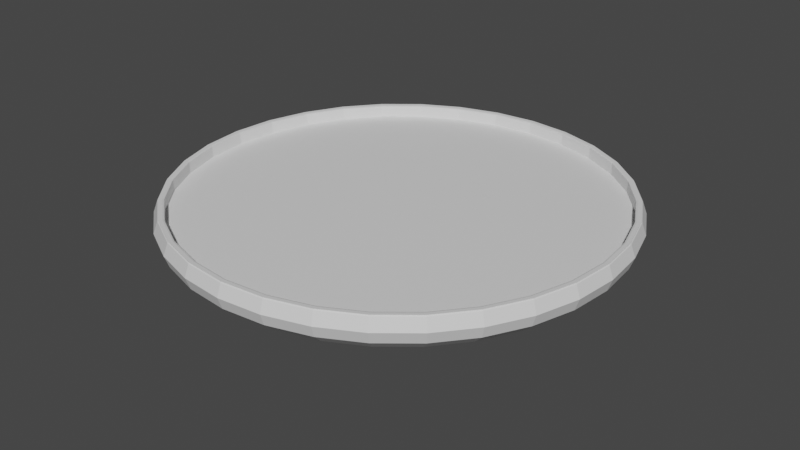 # Source: watch.blend  (saved by Blender 3.5.10; exported with 4.5.12 LTS)
import bpy
from mathutils import Matrix  # noqa: F401  (used for matrix-valued properties, if any)

bpy.ops.wm.read_factory_settings(use_empty=True)
scene = bpy.context.scene
scene.name = 'Scene'

# ---- collections
col_collection = bpy.data.collections.new('Collection'); scene.collection.children.link(col_collection)

# ---- materials (node trees are filled in below, after node groups)
mat_watchface = bpy.data.materials.new('WatchFace')
mat_watchface.use_transparent_shadow = False
mat_watchbody = bpy.data.materials.new('WatchBody')
mat_watchbody.use_transparent_shadow = False

# ---- material node trees
mat_watchface.use_nodes = True; mat_watchface.node_tree.nodes.clear()
_N = mat_watchface.node_tree.nodes; _L = mat_watchface.node_tree.links
n0 = _N.new('ShaderNodeBsdfPrincipled'); n0.name = 'Principled BSDF'; n0.location = (10, 300)
n0.distribution = 'GGX'
n0.subsurface_method = 'RANDOM_WALK_SKIN'
n0.inputs[3].default_value = 1.45
n0.inputs[27].default_value = (0.0, 0.0, 0.0, 1.0)
n0.inputs[28].default_value = 1.0
n1 = _N.new('ShaderNodeOutputMaterial'); n1.name = 'Material Output'; n1.location = (300, 300)
_L.new(n0.outputs[0], n1.inputs[0])
n1.is_active_output = True
mat_watchbody.use_nodes = True; mat_watchbody.node_tree.nodes.clear()
_N = mat_watchbody.node_tree.nodes; _L = mat_watchbody.node_tree.links
n0 = _N.new('ShaderNodeBsdfPrincipled'); n0.name = 'Principled BSDF'; n0.location = (10, 300)
n0.distribution = 'GGX'
n0.subsurface_method = 'RANDOM_WALK_SKIN'
n0.inputs[3].default_value = 1.45
n0.inputs[27].default_value = (0.0, 0.0, 0.0, 1.0)
n0.inputs[28].default_value = 1.0
n1 = _N.new('ShaderNodeOutputMaterial'); n1.name = 'Material Output'; n1.location = (300, 300)
_L.new(n0.outputs[0], n1.inputs[0])
n1.is_active_output = True

# ---- world
world_world = bpy.data.worlds.new('World'); scene.world = world_world
world_world.use_nodes = True; world_world.node_tree.nodes.clear()
_N = world_world.node_tree.nodes; _L = world_world.node_tree.links
n0 = _N.new('ShaderNodeOutputWorld'); n0.name = 'World Output'; n0.location = (300, 300)
n1 = _N.new('ShaderNodeBackground'); n1.name = 'Background'; n1.location = (10, 300)
n1.inputs[0].default_value = (0.05088, 0.05088, 0.05088, 1.0)
_L.new(n1.outputs[0], n0.inputs[0])
n0.is_active_output = True
world_world.color = (0.05088, 0.05088, 0.05088)
world_world.use_sun_shadow = False
world_world.sun_shadow_jitter_overblur = 0.0

# ---- meshes
me_sphere = bpy.data.meshes.new('Sphere')
me_sphere.from_pydata([(0.0, 0.9808, 0.1951), (0.0, 1.0, 0.0), (0.0, 0.9808, -0.1951), (0.0, 0.8315, -0.5556), (0.1913, 0.9619, 0.1951), (0.1951, 0.9808, 0.0), (0.1913, 0.9619, -0.1951), (0.1802, 0.9061, -0.3827), (0.1622, 0.8155, -0.5556), (0.1379, 0.6935, -0.7071), (0.1084, 0.5449, -0.8315), (0.07466, 0.3753, -0.9239), (0.03806, 0.1913, -0.9808), (0.3753, 0.9061, 0.1951), (0.3827, 0.9239, 0.0), (0.3753, 0.9061, -0.1951), (0.3536, 0.8536, -0.3827), (0.3182, 0.7682, -0.5556), (0.2706, 0.6533, -0.7071), (0.2126, 0.5133, -0.8315), (0.1464, 0.3536, -0.9239), (0.07466, 0.1802, -0.9808), (0.5449, 0.8155, 0.1951), (0.5556, 0.8315, 0.0), (0.5449, 0.8155, -0.1951), (0.5133, 0.7682, -0.3827), (0.4619, 0.6913, -0.5556), (0.3928, 0.5879, -0.7071), (0.3087, 0.4619, -0.8315), (0.2126, 0.3182, -0.9239), (0.1084, 0.1622, -0.9808), (0.6935, 0.6935, 0.1951), (0.7071, 0.7071, 0.0), (0.6935, 0.6935, -0.1951), (0.6533, 0.6533, -0.3827), (0.5879, 0.5879, -0.5556), (0.5, 0.5, -0.7071), (0.3928, 0.3928, -0.8315), (0.2706, 0.2706, -0.9239), (0.1379, 0.1379, -0.9808), (0.8155, 0.5449, 0.1951), (0.8315, 0.5556, 0.0), (0.8155, 0.5449, -0.1951), (0.7682, 0.5133, -0.3827), (0.6913, 0.4619, -0.5556), (0.5879, 0.3928, -0.7071), (0.4619, 0.3087, -0.8315), (0.3182, 0.2126, -0.9239), (0.1622, 0.1084, -0.9808), (0.9061, 0.3753, 0.1951), (0.9239, 0.3827, 0.0), (0.9061, 0.3753, -0.1951), (0.8536, 0.3536, -0.3827), (0.7682, 0.3182, -0.5556), (0.6533, 0.2706, -0.7071), (0.5133, 0.2126, -0.8315), (0.3536, 0.1464, -0.9239), (0.1802, 0.07466, -0.9808), (0.9619, 0.1913, 0.1951), (0.9808, 0.1951, 0.0), (0.9619, 0.1913, -0.1951), (0.9061, 0.1802, -0.3827), (0.8155, 0.1622, -0.5556), (0.6935, 0.1379, -0.7071), (0.5449, 0.1084, -0.8315), (0.3753, 0.07466, -0.9239), (0.1913, 0.03806, -0.9808), (0.9808, -8.941e-08, 0.1951), (1.0, -1.639e-07, 0.0), (0.9808, -8.941e-08, -0.1951), (0.9239, 4.47e-08, -0.3827), (0.8315, -8.941e-08, -0.5556), (0.7071, 1.49e-08, -0.7071), (0.5556, -5.215e-08, -0.8315), (0.3827, -2.235e-08, -0.9239), (0.1951, -1.118e-08, -0.9808), (0.9619, -0.1913, 0.1951), (0.9808, -0.1951, 0.0), (0.9619, -0.1913, -0.1951), (0.9061, -0.1802, -0.3827), (0.8155, -0.1622, -0.5556), (0.6935, -0.1379, -0.7071), (0.5449, -0.1084, -0.8315), (0.3753, -0.07466, -0.9239), (0.1913, -0.03806, -0.9808), (0.9061, -0.3753, 0.1951), (0.9239, -0.3827, 0.0), (0.9061, -0.3753, -0.1951), (0.8536, -0.3536, -0.3827), (0.7682, -0.3182, -0.5556), (0.6533, -0.2706, -0.7071), (0.5133, -0.2126, -0.8315), (0.3536, -0.1464, -0.9239), (0.1802, -0.07466, -0.9808), (0.8155, -0.5449, 0.1951), (0.8315, -0.5556, 0.0), (0.8155, -0.5449, -0.1951), (0.7682, -0.5133, -0.3827), (0.6913, -0.4619, -0.5556), (0.5879, -0.3928, -0.7071), (0.4619, -0.3087, -0.8315), (0.3182, -0.2126, -0.9239), (0.1622, -0.1084, -0.9808), (0.6935, -0.6935, 0.1951), (0.7071, -0.7071, 0.0), (0.6935, -0.6935, -0.1951), (0.6533, -0.6533, -0.3827), (0.5879, -0.5879, -0.5556), (0.5, -0.5, -0.7071), (0.3928, -0.3928, -0.8315), (0.2706, -0.2706, -0.9239), (0.1379, -0.1379, -0.9808), (0.5449, -0.8155, 0.1951), (0.5556, -0.8315, 0.0), (0.5449, -0.8155, -0.1951), (0.5133, -0.7682, -0.3827), (0.4619, -0.6913, -0.5556), (0.3928, -0.5879, -0.7071), (0.3087, -0.4619, -0.8315), (0.2126, -0.3182, -0.9239), (0.1084, -0.1622, -0.9808), (0.3753, -0.9061, 0.1951), (0.3827, -0.9239, 0.0), (0.3753, -0.9061, -0.1951), (0.3536, -0.8536, -0.3827), (0.3182, -0.7682, -0.5556), (0.2706, -0.6533, -0.7071), (0.2126, -0.5133, -0.8315), (0.1464, -0.3536, -0.9239), (0.07466, -0.1802, -0.9808), (0.1913, -0.9619, 0.1951), (0.1951, -0.9808, 0.0), (0.1913, -0.9619, -0.1951), (0.1802, -0.9061, -0.3827), (0.1622, -0.8155, -0.5556), (0.1379, -0.6935, -0.7071), (0.1084, -0.5449, -0.8315), (0.07466, -0.3753, -0.9239), (0.03806, -0.1913, -0.9808), (-1.341e-07, -0.9808, 0.1951), (-3.278e-07, -1.0, 0.0), (-1.341e-07, -0.9808, -0.1951), (2.98e-08, -0.9239, -0.3827), (-1.043e-07, -0.8315, -0.5556), (-1.49e-08, -0.7071, -0.7071), (-9.686e-08, -0.5556, -0.8315), (-5.215e-08, -0.3827, -0.9239), (-7.451e-09, -0.1951, -0.9808), (-0.1913, -0.9619, 0.1951), (-0.1951, -0.9808, 0.0), (-0.1913, -0.9619, -0.1951), (-0.1802, -0.9061, -0.3827), (-0.1622, -0.8155, -0.5556), (-0.1379, -0.6935, -0.7071), (-0.1084, -0.5449, -0.8315), (-0.07466, -0.3753, -0.9239), (-0.03806, -0.1913, -0.9808), (-0.3753, -0.9061, 0.1951), (-0.3827, -0.9239, 0.0), (-0.3753, -0.9061, -0.1951), (-0.3536, -0.8536, -0.3827), (-0.3182, -0.7682, -0.5556), (-0.2706, -0.6533, -0.7071), (-0.2126, -0.5133, -0.8315), (-0.1464, -0.3536, -0.9239), (-0.07466, -0.1802, -0.9808), (-0.5449, -0.8155, 0.1951), (-0.5556, -0.8315, 0.0), (-0.5449, -0.8155, -0.1951), (-0.5133, -0.7682, -0.3827), (-0.4619, -0.6913, -0.5556), (-0.3928, -0.5879, -0.7071), (-0.3087, -0.4619, -0.8315), (-0.2126, -0.3182, -0.9239), (-0.1084, -0.1622, -0.9808), (-0.6935, -0.6935, 0.1951), (-0.7071, -0.7071, 0.0), (-0.6935, -0.6935, -0.1951), (-0.6533, -0.6533, -0.3827), (-0.5879, -0.5879, -0.5556), (-0.5, -0.5, -0.7071), (-0.3928, -0.3928, -0.8315), (-0.2706, -0.2706, -0.9239), (-0.1379, -0.1379, -0.9808), (0.0, 0.0, -1.0), (-0.8155, -0.5449, 0.1951), (-0.8315, -0.5556, 0.0), (-0.8155, -0.5449, -0.1951), (-0.7682, -0.5133, -0.3827), (-0.6913, -0.4619, -0.5556), (-0.5879, -0.3928, -0.7071), (-0.4619, -0.3087, -0.8315), (-0.3182, -0.2126, -0.9239), (-0.1622, -0.1084, -0.9808), (-0.9061, -0.3753, 0.1951), (-0.9239, -0.3827, 0.0), (-0.9061, -0.3753, -0.1951), (-0.8536, -0.3536, -0.3827), (-0.7682, -0.3182, -0.5556), (-0.6533, -0.2706, -0.7071), (-0.5133, -0.2126, -0.8315), (-0.3536, -0.1464, -0.9239), (-0.1802, -0.07466, -0.9808), (-0.9619, -0.1913, 0.1951), (-0.9808, -0.1951, 0.0), (-0.9619, -0.1913, -0.1951), (-0.9061, -0.1802, -0.3827), (-0.8155, -0.1622, -0.5556), (-0.6935, -0.1379, -0.7071), (-0.5449, -0.1084, -0.8315), (-0.3753, -0.07466, -0.9239), (-0.1913, -0.03806, -0.9808), (-0.9808, 2.682e-07, 0.1951), (-1.0, 4.47e-07, 0.0), (-0.9808, 2.682e-07, -0.1951), (-0.9239, 1.49e-08, -0.3827), (-0.8315, 1.639e-07, -0.5556), (-0.7071, 2.98e-08, -0.7071), (-0.5556, 1.49e-07, -0.8315), (-0.3827, 5.215e-08, -0.9239), (-0.1951, 1.863e-08, -0.9808), (-0.9619, 0.1913, 0.1951), (-0.9808, 0.1951, 0.0), (-0.9619, 0.1913, -0.1951), (-0.9061, 0.1802, -0.3827), (-0.8155, 0.1622, -0.5556), (-0.6935, 0.1379, -0.7071), (-0.5449, 0.1084, -0.8315), (-0.3753, 0.07466, -0.9239), (-0.1913, 0.03806, -0.9808), (-0.9061, 0.3753, 0.1951), (-0.9239, 0.3827, 0.0), (-0.9061, 0.3753, -0.1951), (-0.8536, 0.3536, -0.3827), (-0.7682, 0.3182, -0.5556), (-0.6533, 0.2706, -0.7071), (-0.5133, 0.2126, -0.8315), (-0.3536, 0.1464, -0.9239), (-0.1802, 0.07466, -0.9808), (-0.8155, 0.5449, 0.1951), (-0.8315, 0.5556, 0.0), (-0.8155, 0.5449, -0.1951), (-0.7682, 0.5133, -0.3827), (-0.6913, 0.4619, -0.5556), (-0.5879, 0.3928, -0.7071), (-0.4619, 0.3087, -0.8315), (-0.3182, 0.2126, -0.9239), (-0.1622, 0.1084, -0.9808), (-0.6935, 0.6935, 0.1951), (-0.7071, 0.7071, 0.0), (-0.6935, 0.6935, -0.1951), (-0.6533, 0.6533, -0.3827), (-0.5879, 0.5879, -0.5556), (-0.5, 0.5, -0.7071), (-0.3928, 0.3928, -0.8315), (-0.2706, 0.2706, -0.9239), (-0.1379, 0.1379, -0.9808), (-0.5449, 0.8155, 0.1951), (-0.5556, 0.8315, 0.0), (-0.5449, 0.8155, -0.1951), (-0.5133, 0.7682, -0.3827), (-0.4619, 0.6913, -0.5556), (-0.3928, 0.5879, -0.7071), (-0.3087, 0.4619, -0.8315), (-0.2126, 0.3182, -0.9239), (-0.1084, 0.1622, -0.9808), (-0.3753, 0.9061, 0.1951), (-0.3827, 0.9239, 0.0), (-0.3753, 0.9061, -0.1951), (-0.3536, 0.8536, -0.3827), (-0.3182, 0.7682, -0.5556), (-0.2706, 0.6533, -0.7071), (-0.2126, 0.5133, -0.8315), (-0.1464, 0.3536, -0.9239), (-0.07466, 0.1802, -0.9808), (-0.1913, 0.9619, 0.1951), (-0.1951, 0.9808, 0.0), (-0.1913, 0.9619, -0.1951), (-0.1802, 0.9061, -0.3827), (-0.1622, 0.8155, -0.5556), (-0.1379, 0.6935, -0.7071), (-0.1084, 0.5449, -0.8315), (-0.07466, 0.3753, -0.9239), (-0.03806, 0.1913, -0.9808), (5.96e-08, 0.9239, -0.3827), (8.941e-08, 0.7071, -0.7071), (2.161e-07, 0.5556, -0.8315), (6.706e-08, 0.3827, -0.9239), (1.49e-08, 0.1951, -0.9808), (3.745e-09, 0.9772, 0.2069), (5.728e-08, 0.9538, 0.2029), (0.1861, 0.9354, 0.2029), (0.1906, 0.9584, 0.2069), (0.374, 0.9028, 0.2069), (0.365, 0.8812, 0.2029), (0.5299, 0.793, 0.2029), (0.5429, 0.8125, 0.2069), (0.691, 0.691, 0.2069), (0.6744, 0.6744, 0.2029), (0.793, 0.5299, 0.2029), (0.8125, 0.5429, 0.2069), (0.8812, 0.365, 0.2029), (0.9028, 0.374, 0.2069), (0.9354, 0.1861, 0.2029), (0.9584, 0.1906, 0.2069), (0.9772, -8.098e-08, 0.2069), (0.9538, -6.275e-08, 0.2029), (0.9354, -0.1861, 0.2029), (0.9584, -0.1906, 0.2069), (0.9028, -0.374, 0.2069), (0.8812, -0.365, 0.2029), (0.793, -0.5299, 0.2029), (0.8125, -0.5429, 0.2069), (0.691, -0.691, 0.2069), (0.6744, -0.6744, 0.2029), (0.5299, -0.793, 0.2029), (0.5429, -0.8125, 0.2069), (0.365, -0.8812, 0.2029), (0.374, -0.9028, 0.2069), (0.1861, -0.9354, 0.2029), (0.1906, -0.9584, 0.2069), (-1.238e-07, -0.9772, 0.2069), (-1.03e-07, -0.9538, 0.2029), (-0.1861, -0.9354, 0.2029), (-0.1906, -0.9584, 0.2069), (-0.374, -0.9028, 0.2069), (-0.365, -0.8812, 0.2029), (-0.5299, -0.793, 0.2029), (-0.5429, -0.8125, 0.2069), (-0.691, -0.691, 0.2069), (-0.6744, -0.6744, 0.2029), (-0.793, -0.5299, 0.2029), (-0.8125, -0.5429, 0.2069), (-0.8812, -0.365, 0.2029), (-0.9028, -0.374, 0.2069), (-0.9354, -0.1861, 0.2029), (-0.9584, -0.1906, 0.2069), (-0.9772, 2.523e-07, 0.2069), (-0.9538, 2.116e-07, 0.2029), (-0.9354, 0.1861, 0.2029), (-0.9584, 0.1906, 0.2069), (-0.8812, 0.365, 0.2029), (-0.9028, 0.374, 0.2069), (-0.793, 0.5299, 0.2029), (-0.8125, 0.5429, 0.2069), (-0.6744, 0.6744, 0.2029), (-0.691, 0.691, 0.2069), (-0.5299, 0.793, 0.2029), (-0.5429, 0.8125, 0.2069), (-0.365, 0.8812, 0.2029), (-0.374, 0.9028, 0.2069), (-0.1861, 0.9354, 0.2029), (-0.1906, 0.9584, 0.2069), (5.722e-08, 0.9538, 0.00849), (0.1861, 0.9354, 0.00849), (0.9538, -6.275e-08, 0.00849), (0.9354, -0.1861, 0.00849), (-1.031e-07, -0.9538, 0.00849), (-0.1861, -0.9354, 0.00849), (-0.9538, 2.116e-07, 0.00849), (-0.9354, 0.1861, 0.00849), (-0.1861, 0.9354, 0.00849), (0.9354, 0.1861, 0.00849), (0.1861, -0.9354, 0.00849), (-0.9354, -0.1861, 0.00849), (0.365, 0.8812, 0.00849), (0.5299, 0.793, 0.00849), (0.8812, -0.365, 0.00849), (0.793, -0.5299, 0.00849), (-0.365, -0.8812, 0.00849), (-0.5299, -0.793, 0.00849), (-0.8812, 0.365, 0.00849), (0.6744, 0.6744, 0.00849), (0.793, 0.5299, 0.00849), (0.6744, -0.6744, 0.00849), (0.5299, -0.793, 0.00849), (-0.6744, -0.6744, 0.00849), (-0.793, -0.5299, 0.00849), (-0.6744, 0.6744, 0.00849), (-0.5299, 0.793, 0.00849), (-0.793, 0.5299, 0.00849), (0.8812, 0.365, 0.00849), (0.365, -0.8812, 0.00849), (-0.8812, -0.365, 0.00849), (-0.365, 0.8812, 0.00849), (5.728e-08, 0.9538, 0.2029), (5.726e-08, 0.9538, 0.161), (0.1861, 0.9354, 0.161), (0.1861, 0.9354, 0.2029), (0.9538, -6.275e-08, 0.2029), (0.9538, -6.275e-08, 0.161), (0.9354, -0.1861, 0.161), (0.9354, -0.1861, 0.2029), (-1.03e-07, -0.9538, 0.2029), (-1.03e-07, -0.9538, 0.161), (-0.1861, -0.9354, 0.161), (-0.1861, -0.9354, 0.2029), (-0.9538, 2.116e-07, 0.2029), (-0.9538, 2.116e-07, 0.161), (-0.9354, 0.1861, 0.161), (-0.9354, 0.1861, 0.2029), (-0.1861, 0.9354, 0.2029), (-0.1861, 0.9354, 0.161), (0.9354, 0.1861, 0.2029), (0.9354, 0.1861, 0.161), (0.1861, -0.9354, 0.2029), (0.1861, -0.9354, 0.161), (-0.9354, -0.1861, 0.2029), (-0.9354, -0.1861, 0.161), (0.365, 0.8812, 0.2029), (0.365, 0.8812, 0.161), (0.5299, 0.793, 0.161), (0.5299, 0.793, 0.2029), (0.8812, -0.365, 0.2029), (0.8812, -0.365, 0.161), (0.793, -0.5299, 0.161), (0.793, -0.5299, 0.2029), (-0.365, -0.8812, 0.2029), (-0.365, -0.8812, 0.161), (-0.5299, -0.793, 0.161), (-0.5299, -0.793, 0.2029), (-0.8812, 0.365, 0.161), (-0.8812, 0.365, 0.2029), (0.6744, 0.6744, 0.2029), (0.6744, 0.6744, 0.161), (0.793, 0.5299, 0.161), (0.793, 0.5299, 0.2029), (0.6744, -0.6744, 0.2029), (0.6744, -0.6744, 0.161), (0.5299, -0.793, 0.161), (0.5299, -0.793, 0.2029), (-0.6744, -0.6744, 0.2029), (-0.6744, -0.6744, 0.161), (-0.793, -0.5299, 0.161), (-0.793, -0.5299, 0.2029), (-0.6744, 0.6744, 0.2029), (-0.6744, 0.6744, 0.161), (-0.5299, 0.793, 0.161), (-0.5299, 0.793, 0.2029), (-0.793, 0.5299, 0.161), (-0.793, 0.5299, 0.2029), (0.8812, 0.365, 0.2029), (0.8812, 0.365, 0.161), (0.365, -0.8812, 0.2029), (0.365, -0.8812, 0.161), (-0.8812, -0.365, 0.2029), (-0.8812, -0.365, 0.161), (-0.365, 0.8812, 0.2029), (-0.365, 0.8812, 0.161), (3.745e-09, 0.9772, 0.2069), (5.728e-08, 0.9538, 0.2029), (0.1861, 0.9354, 0.2029), (0.1906, 0.9584, 0.2069), (0.9772, -8.098e-08, 0.2069), (0.9538, -6.275e-08, 0.2029), (0.9354, -0.1861, 0.2029), (0.9584, -0.1906, 0.2069), (-1.238e-07, -0.9772, 0.2069), (-1.03e-07, -0.9538, 0.2029), (-0.1861, -0.9354, 0.2029), (-0.1906, -0.9584, 0.2069), (-0.9772, 2.523e-07, 0.2069), (-0.9538, 2.116e-07, 0.2029), (-0.9354, 0.1861, 0.2029), (-0.9584, 0.1906, 0.2069), (-0.1906, 0.9584, 0.2069), (-0.1861, 0.9354, 0.2029), (0.9584, 0.1906, 0.2069), (0.9354, 0.1861, 0.2029), (0.1906, -0.9584, 0.2069), (0.1861, -0.9354, 0.2029), (-0.9584, -0.1906, 0.2069), (-0.9354, -0.1861, 0.2029), (0.374, 0.9028, 0.2069), (0.365, 0.8812, 0.2029), (0.5299, 0.793, 0.2029), (0.5429, 0.8125, 0.2069), (0.9028, -0.374, 0.2069), (0.8812, -0.365, 0.2029), (0.793, -0.5299, 0.2029), (0.8125, -0.5429, 0.2069), (-0.374, -0.9028, 0.2069), (-0.365, -0.8812, 0.2029), (-0.5299, -0.793, 0.2029), (-0.5429, -0.8125, 0.2069), (-0.8812, 0.365, 0.2029), (-0.9028, 0.374, 0.2069), (0.691, 0.691, 0.2069), (0.6744, 0.6744, 0.2029), (0.793, 0.5299, 0.2029), (0.8125, 0.5429, 0.2069), (0.691, -0.691, 0.2069), (0.6744, -0.6744, 0.2029), (0.5299, -0.793, 0.2029), (0.5429, -0.8125, 0.2069), (-0.691, -0.691, 0.2069), (-0.6744, -0.6744, 0.2029), (-0.793, -0.5299, 0.2029), (-0.8125, -0.5429, 0.2069), (-0.691, 0.691, 0.2069), (-0.6744, 0.6744, 0.2029), (-0.5299, 0.793, 0.2029), (-0.5429, 0.8125, 0.2069), (-0.793, 0.5299, 0.2029), (-0.8125, 0.5429, 0.2069), (0.9028, 0.374, 0.2069), (0.8812, 0.365, 0.2029), (0.374, -0.9028, 0.2069), (0.365, -0.8812, 0.2029), (-0.9028, -0.374, 0.2069), (-0.8812, -0.365, 0.2029), (-0.374, 0.9028, 0.2069), (-0.365, 0.8812, 0.2029), (3.745e-09, 0.9772, 0.2152), (5.702e-08, 0.9607, 0.2112), (0.1874, 0.9422, 0.2112), (0.1906, 0.9584, 0.2152), (0.9772, -8.098e-08, 0.2152), (0.9607, -6.356e-08, 0.2112), (0.9422, -0.1874, 0.2112), (0.9584, -0.1906, 0.2152), (-1.238e-07, -0.9772, 0.2152), (-1.045e-07, -0.9607, 0.2112), (-0.1874, -0.9422, 0.2112), (-0.1906, -0.9584, 0.2152), (-0.9772, 2.523e-07, 0.2152), (-0.9607, 2.128e-07, 0.2112), (-0.9422, 0.1874, 0.2112), (-0.9584, 0.1906, 0.2152), (-0.1906, 0.9584, 0.2152), (-0.1874, 0.9422, 0.2112), (0.9584, 0.1906, 0.2152), (0.9422, 0.1874, 0.2112), (0.1906, -0.9584, 0.2152), (0.1874, -0.9422, 0.2112), (-0.9584, -0.1906, 0.2152), (-0.9422, -0.1874, 0.2112), (0.374, 0.9028, 0.2152), (0.3676, 0.8876, 0.2112), (0.5337, 0.7988, 0.2112), (0.5429, 0.8125, 0.2152), (0.9028, -0.374, 0.2152), (0.8876, -0.3676, 0.2112), (0.7988, -0.5337, 0.2112), (0.8125, -0.5429, 0.2152), (-0.374, -0.9028, 0.2152), (-0.3676, -0.8876, 0.2112), (-0.5337, -0.7988, 0.2112), (-0.5429, -0.8125, 0.2152), (-0.8876, 0.3676, 0.2112), (-0.9028, 0.374, 0.2152), (0.691, 0.691, 0.2152), (0.6793, 0.6793, 0.2112), (0.7988, 0.5337, 0.2112), (0.8125, 0.5429, 0.2152), (0.691, -0.691, 0.2152), (0.6793, -0.6793, 0.2112), (0.5337, -0.7988, 0.2112), (0.5429, -0.8125, 0.2152), (-0.691, -0.691, 0.2152), (-0.6793, -0.6793, 0.2112), (-0.7988, -0.5337, 0.2112), (-0.8125, -0.5429, 0.2152), (-0.691, 0.691, 0.2152), (-0.6793, 0.6793, 0.2112), (-0.5337, 0.7988, 0.2112), (-0.5429, 0.8125, 0.2152), (-0.7988, 0.5337, 0.2112), (-0.8125, 0.5429, 0.2152), (0.9028, 0.374, 0.2152), (0.8876, 0.3676, 0.2112), (0.374, -0.9028, 0.2152), (0.3676, -0.8876, 0.2112), (-0.9028, -0.374, 0.2152), (-0.8876, -0.3676, 0.2112), (-0.374, 0.9028, 0.2152), (-0.3676, 0.8876, 0.2112)], [], [(288, 287, 11, 12), (1, 0, 4, 5), (184, 288, 12), (2, 1, 5, 6), (284, 2, 6, 7), (3, 284, 7, 8), (285, 3, 8, 9), (286, 285, 9, 10), (287, 286, 10, 11), (13, 4, 292, 293), (11, 10, 19, 20), (22, 13, 293, 296), (12, 11, 20, 21), (5, 4, 13, 14), (184, 12, 21), (6, 5, 14, 15), (7, 6, 15, 16), (8, 7, 16, 17), (9, 8, 17, 18), (10, 9, 18, 19), (17, 16, 25, 26), (18, 17, 26, 27), (19, 18, 27, 28), (20, 19, 28, 29), (31, 22, 296, 297), (21, 20, 29, 30), (14, 13, 22, 23), (184, 21, 30), (15, 14, 23, 24), (16, 15, 24, 25), (40, 31, 297, 300), (30, 29, 38, 39), (23, 22, 31, 32), (184, 30, 39), (24, 23, 32, 33), (25, 24, 33, 34), (26, 25, 34, 35), (27, 26, 35, 36), (28, 27, 36, 37), (29, 28, 37, 38), (35, 34, 43, 44), (36, 35, 44, 45), (37, 36, 45, 46), (38, 37, 46, 47), (49, 40, 300, 302), (39, 38, 47, 48), (32, 31, 40, 41), (184, 39, 48), (33, 32, 41, 42), (34, 33, 42, 43), (48, 47, 56, 57), (41, 40, 49, 50), (184, 48, 57), (42, 41, 50, 51), (43, 42, 51, 52), (44, 43, 52, 53), (45, 44, 53, 54), (46, 45, 54, 55), (47, 46, 55, 56), (58, 49, 302, 304), (54, 53, 62, 63), (55, 54, 63, 64), (56, 55, 64, 65), (305, 67, 58, 304), (57, 56, 65, 66), (50, 49, 58, 59), (184, 57, 66), (51, 50, 59, 60), (52, 51, 60, 61), (53, 52, 61, 62), (59, 58, 67, 68), (184, 66, 75), (60, 59, 68, 69), (61, 60, 69, 70), (62, 61, 70, 71), (63, 62, 71, 72), (64, 63, 72, 73), (65, 64, 73, 74), (308, 76, 67, 305), (66, 65, 74, 75), (72, 71, 80, 81), (73, 72, 81, 82), (74, 73, 82, 83), (309, 85, 76, 308), (75, 74, 83, 84), (68, 67, 76, 77), (184, 75, 84), (69, 68, 77, 78), (70, 69, 78, 79), (71, 70, 79, 80), (184, 84, 93), (78, 77, 86, 87), (79, 78, 87, 88), (80, 79, 88, 89), (81, 80, 89, 90), (82, 81, 90, 91), (83, 82, 91, 92), (312, 94, 85, 309), (84, 83, 92, 93), (77, 76, 85, 86), (91, 90, 99, 100), (92, 91, 100, 101), (313, 103, 94, 312), (93, 92, 101, 102), (86, 85, 94, 95), (184, 93, 102), (87, 86, 95, 96), (88, 87, 96, 97), (89, 88, 97, 98), (90, 89, 98, 99), (97, 96, 105, 106), (98, 97, 106, 107), (99, 98, 107, 108), (100, 99, 108, 109), (101, 100, 109, 110), (112, 103, 313, 316), (102, 101, 110, 111), (95, 94, 103, 104), (184, 102, 111), (96, 95, 104, 105), (110, 109, 118, 119), (121, 112, 316, 318), (111, 110, 119, 120), (104, 103, 112, 113), (184, 111, 120), (105, 104, 113, 114), (106, 105, 114, 115), (107, 106, 115, 116), (108, 107, 116, 117), (109, 108, 117, 118), (115, 114, 123, 124), (116, 115, 124, 125), (117, 116, 125, 126), (118, 117, 126, 127), (119, 118, 127, 128), (130, 121, 318, 320), (120, 119, 128, 129), (113, 112, 121, 122), (184, 120, 129), (114, 113, 122, 123), (128, 127, 136, 137), (321, 139, 130, 320), (129, 128, 137, 138), (122, 121, 130, 131), (184, 129, 138), (123, 122, 131, 132), (124, 123, 132, 133), (125, 124, 133, 134), (126, 125, 134, 135), (127, 126, 135, 136), (134, 133, 142, 143), (135, 134, 143, 144), (136, 135, 144, 145), (137, 136, 145, 146), (324, 148, 139, 321), (138, 137, 146, 147), (131, 130, 139, 140), (184, 138, 147), (132, 131, 140, 141), (133, 132, 141, 142), (325, 157, 148, 324), (147, 146, 155, 156), (140, 139, 148, 149), (184, 147, 156), (141, 140, 149, 150), (142, 141, 150, 151), (143, 142, 151, 152), (144, 143, 152, 153), (145, 144, 153, 154), (146, 145, 154, 155), (152, 151, 160, 161), (153, 152, 161, 162), (154, 153, 162, 163), (155, 154, 163, 164), (328, 166, 157, 325), (156, 155, 164, 165), (149, 148, 157, 158), (184, 156, 165), (150, 149, 158, 159), (151, 150, 159, 160), (165, 164, 173, 174), (158, 157, 166, 167), (184, 165, 174), (159, 158, 167, 168), (160, 159, 168, 169), (161, 160, 169, 170), (162, 161, 170, 171), (163, 162, 171, 172), (164, 163, 172, 173), (329, 175, 166, 328), (171, 170, 179, 180), (172, 171, 180, 181), (173, 172, 181, 182), (185, 175, 329, 332), (174, 173, 182, 183), (167, 166, 175, 176), (184, 174, 183), (168, 167, 176, 177), (169, 168, 177, 178), (170, 169, 178, 179), (184, 183, 193), (177, 176, 186, 187), (178, 177, 187, 188), (179, 178, 188, 189), (180, 179, 189, 190), (181, 180, 190, 191), (182, 181, 191, 192), (194, 185, 332, 334), (183, 182, 192, 193), (176, 175, 185, 186), (191, 190, 199, 200), (192, 191, 200, 201), (203, 194, 334, 336), (193, 192, 201, 202), (186, 185, 194, 195), (184, 193, 202), (187, 186, 195, 196), (188, 187, 196, 197), (189, 188, 197, 198), (190, 189, 198, 199), (196, 195, 204, 205), (197, 196, 205, 206), (198, 197, 206, 207), (199, 198, 207, 208), (200, 199, 208, 209), (201, 200, 209, 210), (212, 203, 336, 337), (202, 201, 210, 211), (195, 194, 203, 204), (184, 202, 211), (209, 208, 217, 218), (210, 209, 218, 219), (221, 212, 337, 340), (211, 210, 219, 220), (204, 203, 212, 213), (184, 211, 220), (205, 204, 213, 214), (206, 205, 214, 215), (207, 206, 215, 216), (208, 207, 216, 217), (215, 214, 223, 224), (216, 215, 224, 225), (217, 216, 225, 226), (218, 217, 226, 227), (219, 218, 227, 228), (230, 221, 340, 342), (220, 219, 228, 229), (213, 212, 221, 222), (184, 220, 229), (214, 213, 222, 223), (228, 227, 236, 237), (239, 230, 342, 344), (229, 228, 237, 238), (222, 221, 230, 231), (184, 229, 238), (223, 222, 231, 232), (224, 223, 232, 233), (225, 224, 233, 234), (226, 225, 234, 235), (227, 226, 235, 236), (233, 232, 241, 242), (234, 233, 242, 243), (235, 234, 243, 244), (236, 235, 244, 245), (237, 236, 245, 246), (346, 248, 239, 344), (238, 237, 246, 247), (231, 230, 239, 240), (184, 238, 247), (232, 231, 240, 241), (246, 245, 254, 255), (257, 248, 346, 348), (247, 246, 255, 256), (240, 239, 248, 249), (184, 247, 256), (241, 240, 249, 250), (242, 241, 250, 251), (243, 242, 251, 252), (244, 243, 252, 253), (245, 244, 253, 254), (252, 251, 260, 261), (253, 252, 261, 262), (254, 253, 262, 263), (255, 254, 263, 264), (266, 257, 348, 350), (256, 255, 264, 265), (249, 248, 257, 258), (184, 256, 265), (250, 249, 258, 259), (251, 250, 259, 260), (265, 264, 273, 274), (258, 257, 266, 267), (184, 265, 274), (259, 258, 267, 268), (260, 259, 268, 269), (261, 260, 269, 270), (262, 261, 270, 271), (263, 262, 271, 272), (264, 263, 272, 273), (275, 266, 350, 352), (271, 270, 279, 280), (272, 271, 280, 281), (273, 272, 281, 282), (274, 273, 282, 283), (267, 266, 275, 276), (184, 274, 283), (268, 267, 276, 277), (269, 268, 277, 278), (270, 269, 278, 279), (276, 275, 0, 1), (184, 283, 288), (277, 276, 1, 2), (278, 277, 2, 284), (279, 278, 284, 3), (280, 279, 3, 285), (281, 280, 285, 286), (282, 281, 286, 287), (4, 0, 289, 292), (283, 282, 287, 288), (0, 275, 352, 289), (327, 330, 496, 483), (325, 324, 460, 481), (313, 312, 480, 491), (351, 290, 450, 466), (323, 326, 482, 459), (311, 314, 492, 479), (309, 308, 456, 477), (297, 296, 476, 487), (350, 348, 502, 511), (289, 352, 465, 449), (307, 310, 478, 455), (295, 298, 488, 475), (347, 349, 512, 501), (340, 337, 461, 464), (293, 292, 452, 473), (344, 342, 486, 504), (334, 332, 498, 509), (291, 294, 474, 451), (331, 333, 510, 497), (338, 339, 463, 462), (328, 325, 481, 484), (341, 343, 503, 485), (318, 316, 494, 507), (348, 346, 499, 502), (315, 317, 508, 493), (324, 321, 457, 460), (326, 327, 483, 482), (302, 300, 490, 505), (345, 347, 501, 500), (299, 301, 506, 489), (322, 323, 459, 458), (312, 309, 477, 480), (421, 399, 360, 371), (406, 444, 382, 363), (408, 446, 383, 364), (398, 408, 364, 359), (391, 390, 355, 356), (444, 429, 375, 382), (415, 414, 367, 368), (386, 402, 361, 353), (395, 394, 357, 358), (424, 411, 366, 372), (411, 410, 365, 366), (419, 418, 369, 370), (399, 398, 359, 360), (446, 433, 377, 383), (410, 387, 354, 365), (439, 421, 371, 380), (390, 404, 362, 355), (303, 301, 441, 403), (402, 448, 384, 361), (428, 415, 368, 374), (414, 391, 356, 367), (448, 437, 379, 384), (429, 428, 374, 375), (436, 439, 380, 378), (394, 406, 363, 357), (433, 432, 376, 377), (418, 395, 358, 369), (442, 425, 373, 381), (404, 442, 381, 362), (432, 419, 370, 376), (425, 424, 372, 373), (437, 436, 378, 379), (374, 368, 367, 356, 355, 362, 381, 373, 372, 366, 365, 354, 353, 361, 384, 379, 378, 380, 371, 360, 359, 364, 383, 377, 376, 370, 369, 358, 357, 363, 382, 375), (294, 291, 388, 409), (319, 317, 443, 405), (310, 307, 392, 413), (335, 333, 445, 407), (326, 323, 396, 417), (291, 290, 385, 388), (351, 349, 447, 401), (341, 339, 400, 422), (307, 306, 389, 392), (301, 299, 426, 441), (299, 298, 423, 426), (323, 322, 393, 396), (317, 315, 430, 443), (315, 314, 427, 430), (339, 338, 397, 400), (333, 331, 434, 445), (331, 330, 431, 434), (290, 351, 401, 385), (349, 347, 438, 447), (347, 345, 435, 438), (306, 303, 403, 389), (343, 341, 422, 440), (322, 319, 405, 393), (298, 295, 412, 423), (338, 335, 407, 397), (314, 311, 416, 427), (295, 294, 409, 412), (330, 327, 420, 431), (311, 310, 413, 416), (345, 343, 440, 435), (327, 326, 417, 420), (386, 387, 388, 385), (390, 391, 392, 389), (394, 395, 396, 393), (398, 399, 400, 397), (402, 386, 385, 401), (404, 390, 389, 403), (406, 394, 393, 405), (408, 398, 397, 407), (410, 411, 412, 409), (414, 415, 416, 413), (418, 419, 420, 417), (387, 410, 409, 388), (391, 414, 413, 392), (395, 418, 417, 396), (399, 421, 422, 400), (424, 425, 426, 423), (428, 429, 430, 427), (432, 433, 434, 431), (436, 437, 438, 435), (421, 439, 440, 422), (411, 424, 423, 412), (415, 428, 427, 416), (419, 432, 431, 420), (439, 436, 435, 440), (442, 404, 403, 441), (444, 406, 405, 443), (446, 408, 407, 445), (448, 402, 401, 447), (425, 442, 441, 426), (429, 444, 443, 430), (433, 446, 445, 434), (437, 448, 447, 438), (387, 386, 353, 354), (501, 512, 576, 565), (464, 461, 525, 528), (473, 452, 516, 537), (504, 486, 550, 568), (509, 498, 562, 573), (451, 474, 538, 515), (497, 510, 574, 561), (462, 463, 527, 526), (484, 481, 545, 548), (485, 503, 567, 549), (507, 494, 558, 571), (502, 499, 563, 566), (493, 508, 572, 557), (460, 457, 521, 524), (482, 483, 547, 546), (505, 490, 554, 569), (500, 501, 565, 564), (489, 506, 570, 553), (458, 459, 523, 522), (480, 477, 541, 544), (465, 511, 575, 529), (498, 495, 559, 562), (512, 466, 530, 576), (456, 453, 517, 520), (478, 479, 543, 542), (496, 497, 561, 560), (471, 509, 573, 535), (454, 455, 519, 518), (476, 473, 537, 540), (510, 472, 536, 574), (494, 491, 555, 558), (452, 449, 513, 516), (339, 341, 485, 463), (303, 306, 454, 468), (329, 328, 484, 495), (305, 304, 467, 453), (343, 345, 500, 503), (342, 340, 464, 486), (346, 344, 504, 499), (319, 322, 458, 470), (298, 299, 489, 488), (321, 320, 469, 457), (301, 303, 468, 506), (304, 302, 505, 467), (300, 297, 487, 490), (335, 338, 462, 472), (337, 336, 471, 461), (290, 291, 451, 450), (317, 319, 470, 508), (314, 315, 493, 492), (320, 318, 507, 469), (294, 295, 475, 474), (292, 289, 449, 452), (316, 313, 491, 494), (333, 335, 472, 510), (296, 293, 473, 476), (306, 307, 455, 454), (336, 334, 509, 471), (330, 331, 497, 496), (310, 311, 479, 478), (308, 305, 453, 456), (349, 351, 466, 512), (332, 329, 495, 498), (352, 350, 511, 465), (514, 515, 516, 513), (518, 519, 520, 517), (522, 523, 524, 521), (526, 527, 528, 525), (513, 529, 530, 514), (532, 518, 517, 531), (534, 522, 521, 533), (536, 526, 525, 535), (538, 539, 540, 537), (542, 543, 544, 541), (546, 547, 548, 545), (515, 538, 537, 516), (519, 542, 541, 520), (523, 546, 545, 524), (527, 549, 550, 528), (552, 553, 554, 551), (556, 557, 558, 555), (560, 561, 562, 559), (564, 565, 566, 563), (549, 567, 568, 550), (539, 552, 551, 540), (543, 556, 555, 544), (547, 560, 559, 548), (567, 564, 563, 568), (570, 532, 531, 569), (572, 534, 533, 571), (574, 536, 535, 573), (576, 530, 529, 575), (553, 570, 569, 554), (557, 572, 571, 558), (561, 574, 573, 562), (565, 576, 575, 566), (475, 488, 552, 539), (455, 478, 542, 519), (449, 465, 529, 513), (511, 502, 566, 575), (487, 476, 540, 551), (477, 456, 520, 541), (479, 492, 556, 543), (459, 482, 546, 523), (466, 450, 514, 530), (491, 480, 544, 555), (481, 460, 524, 545), (483, 496, 560, 547), (463, 485, 549, 527), (468, 454, 518, 532), (495, 484, 548, 559), (453, 467, 531, 517), (503, 500, 564, 567), (486, 464, 528, 550), (499, 504, 568, 563), (470, 458, 522, 534), (488, 489, 553, 552), (457, 469, 533, 521), (506, 468, 532, 570), (467, 505, 569, 531), (490, 487, 551, 554), (472, 462, 526, 536), (461, 471, 535, 525), (450, 451, 515, 514), (508, 470, 534, 572), (492, 493, 557, 556), (469, 507, 571, 533), (474, 475, 539, 538)])
me_sphere.polygons.foreach_set('material_index', [1, 1, 1, 1, 1, 1, 1, 1, 1, 1, 1, 1, 1, 1, 1, 1, 1, 1, 1, 1, 1, 1, 1, 1, 1, 1, 1, 1, 1, 1, 1, 1, 1, 1, 1, 1, 1, 1, 1, 1, 1, 1, 1, 1, 1, 1, 1, 1, 1, 1, 1, 1, 1, 1, 1, 1, 1, 1, 1, 1, 1, 1, 1, 1, 1, 1, 1, 1, 1, 1, 1, 1, 1, 1, 1, 1, 1, 1, 1, 1, 1, 1, 1, 1, 1, 1, 1, 1, 1, 1, 1, 1, 1, 1, 1, 1, 1, 1, 1, 1, 1, 1, 1, 1, 1, 1, 1, 1, 1, 1, 1, 1, 1, 1, 1, 1, 1, 1, 1, 1, 1, 1, 1, 1, 1, 1, 1, 1, 1, 1, 1, 1, 1, 1, 1, 1, 1, 1, 1, 1, 1, 1, 1, 1, 1, 1, 1, 1, 1, 1, 1, 1, 1, 1, 1, 1, 1, 1, 1, 1, 1, 1, 1, 1, 1, 1, 1, 1, 1, 1, 1, 1, 1, 1, 1, 1, 1, 1, 1, 1, 1, 1, 1, 1, 1, 1, 1, 1, 1, 1, 1, 1, 1, 1, 1, 1, 1, 1, 1, 1, 1, 1, 1, 1, 1, 1, 1, 1, 1, 1, 1, 1, 1, 1, 1, 1, 1, 1, 1, 1, 1, 1, 1, 1, 1, 1, 1, 1, 1, 1, 1, 1, 1, 1, 1, 1, 1, 1, 1, 1, 1, 1, 1, 1, 1, 1, 1, 1, 1, 1, 1, 1, 1, 1, 1, 1, 1, 1, 1, 1, 1, 1, 1, 1, 1, 1, 1, 1, 1, 1, 1, 1, 1, 1, 1, 1, 1, 1, 1, 1, 1, 1, 1, 1, 1, 1, 1, 1, 1, 1, 1, 1, 1, 1, 1, 1, 1, 1, 1, 1, 1, 1, 1, 1, 1, 1, 1, 1, 1, 1, 1, 1, 1, 1, 1, 1, 1, 1, 1, 1, 1, 1, 1, 1, 1, 1, 1, 1, 1, 1, 1, 1, 1, 1, 1, 1, 1, 1, 1, 1, 1, 1, 1, 1, 1, 1, 1, 1, 1, 1, 1, 1, 1, 1, 1, 1, 1, 1, 1, 1, 1, 1, 1, 1, 1, 1, 1, 1, 1, 1, 1, 1, 1, 1, 1, 1, 1, 1, 1, 1, 1, 1, 1, 1, 0, 1, 1, 1, 1, 1, 1, 1, 1, 1, 1, 1, 1, 1, 1, 1, 1, 1, 1, 1, 1, 1, 1, 1, 1, 1, 1, 1, 1, 1, 1, 1, 1, 1, 1, 1, 1, 1, 1, 1, 1, 1, 1, 1, 1, 1, 1, 1, 1, 1, 1, 1, 1, 1, 1, 1, 1, 1, 1, 1, 1, 1, 1, 1, 1, 1, 1, 1, 1, 1, 1, 1, 1, 1, 1, 1, 1, 1, 1, 1, 1, 1, 1, 1, 1, 1, 1, 1, 1, 1, 1, 1, 1, 1, 1, 1, 1, 1, 1, 1, 1, 1, 1, 1, 1, 1, 1, 1, 1, 1, 1, 1, 1, 1, 1, 1, 1, 1, 1, 1, 1, 1, 1, 1, 1, 1, 1, 1, 1, 1, 1, 1, 1, 1, 1, 1, 1, 1, 1, 1, 1, 1, 1, 1, 1, 1, 1, 1, 1, 1, 1, 1, 1, 1, 1, 1, 1, 1, 1, 1, 1, 1, 1, 1, 1, 1, 1, 1, 1, 1, 1, 1, 1, 1, 1, 1, 1, 1, 1, 1, 1, 1, 1, 1, 1, 1, 1, 1, 1, 1, 1, 1, 1])
_uv = me_sphere.uv_layers.new(name='UVMap')
_uv.uv.foreach_set('vector', [0.75, 0.0625, 0.75, 0.125, 0.7188, 0.125, 0.7188, 0.0625, 0.75, 0.5, 0.75, 0.5625, 0.7188, 0.5625, 0.7188, 0.5, 0.7344, 0.0, 0.75, 0.0625, 0.7188, 0.0625, 0.75, 0.4375, 0.75, 0.5, 0.7188, 0.5, 0.7188, 0.4375, 0.75, 0.375, 0.75, 0.4375, 0.7188, 0.4375, 0.7188, 0.375, 0.75, 0.3125, 0.75, 0.375, 0.7188, 0.375, 0.7188, 0.3125, 0.75, 0.25, 0.75, 0.3125, 0.7188, 0.3125, 0.7188, 0.25, 0.75, 0.1875, 0.75, 0.25, 0.7188, 0.25, 0.7188, 0.1875, 0.75, 0.125, 0.75, 0.1875, 0.7188, 0.1875, 0.7188, 0.125, 0.6875, 0.5625, 0.7188, 0.5625, 0.7188, 0.5664, 0.6875, 0.5664, 0.7188, 0.125, 0.7188, 0.1875, 0.6875, 0.1875, 0.6875, 0.125, 0.6562, 0.5625, 0.6875, 0.5625, 0.6875, 0.5664, 0.6562, 0.5664, 0.7188, 0.0625, 0.7188, 0.125, 0.6875, 0.125, 0.6875, 0.0625, 0.7188, 0.5, 0.7188, 0.5625, 0.6875, 0.5625, 0.6875, 0.5, 0.7031, 0.0, 0.7188, 0.0625, 0.6875, 0.0625, 0.7188, 0.4375, 0.7188, 0.5, 0.6875, 0.5, 0.6875, 0.4375, 0.7188, 0.375, 0.7188, 0.4375, 0.6875, 0.4375, 0.6875, 0.375, 0.7188, 0.3125, 0.7188, 0.375, 0.6875, 0.375, 0.6875, 0.3125, 0.7188, 0.25, 0.7188, 0.3125, 0.6875, 0.3125, 0.6875, 0.25, 0.7188, 0.1875, 0.7188, 0.25, 0.6875, 0.25, 0.6875, 0.1875, 0.6875, 0.3125, 0.6875, 0.375, 0.6562, 0.375, 0.6562, 0.3125, 0.6875, 0.25, 0.6875, 0.3125, 0.6562, 0.3125, 0.6562, 0.25, 0.6875, 0.1875, 0.6875, 0.25, 0.6562, 0.25, 0.6562, 0.1875, 0.6875, 0.125, 0.6875, 0.1875, 0.6562, 0.1875, 0.6562, 0.125, 0.625, 0.5625, 0.6562, 0.5625, 0.6562, 0.5664, 0.625, 0.5664, 0.6875, 0.0625, 0.6875, 0.125, 0.6562, 0.125, 0.6562, 0.0625, 0.6875, 0.5, 0.6875, 0.5625, 0.6562, 0.5625, 0.6562, 0.5, 0.6719, 0.0, 0.6875, 0.0625, 0.6562, 0.0625, 0.6875, 0.4375, 0.6875, 0.5, 0.6562, 0.5, 0.6562, 0.4375, 0.6875, 0.375, 0.6875, 0.4375, 0.6562, 0.4375, 0.6562, 0.375, 0.5938, 0.5625, 0.625, 0.5625, 0.625, 0.5664, 0.5938, 0.5664, 0.6562, 0.0625, 0.6562, 0.125, 0.625, 0.125, 0.625, 0.0625, 0.6562, 0.5, 0.6562, 0.5625, 0.625, 0.5625, 0.625, 0.5, 0.6406, 0.0, 0.6562, 0.0625, 0.625, 0.0625, 0.6562, 0.4375, 0.6562, 0.5, 0.625, 0.5, 0.625, 0.4375, 0.6562, 0.375, 0.6562, 0.4375, 0.625, 0.4375, 0.625, 0.375, 0.6562, 0.3125, 0.6562, 0.375, 0.625, 0.375, 0.625, 0.3125, 0.6562, 0.25, 0.6562, 0.3125, 0.625, 0.3125, 0.625, 0.25, 0.6562, 0.1875, 0.6562, 0.25, 0.625, 0.25, 0.625, 0.1875, 0.6562, 0.125, 0.6562, 0.1875, 0.625, 0.1875, 0.625, 0.125, 0.625, 0.3125, 0.625, 0.375, 0.5938, 0.375, 0.5938, 0.3125, 0.625, 0.25, 0.625, 0.3125, 0.5938, 0.3125, 0.5938, 0.25, 0.625, 0.1875, 0.625, 0.25, 0.5938, 0.25, 0.5938, 0.1875, 0.625, 0.125, 0.625, 0.1875, 0.5938, 0.1875, 0.5938, 0.125, 0.5625, 0.5625, 0.5938, 0.5625, 0.5938, 0.5664, 0.5625, 0.5664, 0.625, 0.0625, 0.625, 0.125, 0.5938, 0.125, 0.5938, 0.0625, 0.625, 0.5, 0.625, 0.5625, 0.5938, 0.5625, 0.5938, 0.5, 0.6094, 0.0, 0.625, 0.0625, 0.5938, 0.0625, 0.625, 0.4375, 0.625, 0.5, 0.5938, 0.5, 0.5938, 0.4375, 0.625, 0.375, 0.625, 0.4375, 0.5938, 0.4375, 0.5938, 0.375, 0.5938, 0.0625, 0.5938, 0.125, 0.5625, 0.125, 0.5625, 0.0625, 0.5938, 0.5, 0.5938, 0.5625, 0.5625, 0.5625, 0.5625, 0.5, 0.5781, 0.0, 0.5938, 0.0625, 0.5625, 0.0625, 0.5938, 0.4375, 0.5938, 0.5, 0.5625, 0.5, 0.5625, 0.4375, 0.5938, 0.375, 0.5938, 0.4375, 0.5625, 0.4375, 0.5625, 0.375, 0.5938, 0.3125, 0.5938, 0.375, 0.5625, 0.375, 0.5625, 0.3125, 0.5938, 0.25, 0.5938, 0.3125, 0.5625, 0.3125, 0.5625, 0.25, 0.5938, 0.1875, 0.5938, 0.25, 0.5625, 0.25, 0.5625, 0.1875, 0.5938, 0.125, 0.5938, 0.1875, 0.5625, 0.1875, 0.5625, 0.125, 0.5312, 0.5625, 0.5625, 0.5625, 0.5625, 0.5664, 0.5312, 0.5664, 0.5625, 0.25, 0.5625, 0.3125, 0.5312, 0.3125, 0.5312, 0.25, 0.5625, 0.1875, 0.5625, 0.25, 0.5312, 0.25, 0.5312, 0.1875, 0.5625, 0.125, 0.5625, 0.1875, 0.5312, 0.1875, 0.5312, 0.125, 0.5, 0.5664, 0.5, 0.5625, 0.5312, 0.5625, 0.5312, 0.5664, 0.5625, 0.0625, 0.5625, 0.125, 0.5312, 0.125, 0.5312, 0.0625, 0.5625, 0.5, 0.5625, 0.5625, 0.5312, 0.5625, 0.5312, 0.5, 0.5469, 0.0, 0.5625, 0.0625, 0.5312, 0.0625, 0.5625, 0.4375, 0.5625, 0.5, 0.5312, 0.5, 0.5312, 0.4375, 0.5625, 0.375, 0.5625, 0.4375, 0.5312, 0.4375, 0.5312, 0.375, 0.5625, 0.3125, 0.5625, 0.375, 0.5312, 0.375, 0.5312, 0.3125, 0.5312, 0.5, 0.5312, 0.5625, 0.5, 0.5625, 0.5, 0.5, 0.5156, 0.0, 0.5312, 0.0625, 0.5, 0.0625, 0.5312, 0.4375, 0.5312, 0.5, 0.5, 0.5, 0.5, 0.4375, 0.5312, 0.375, 0.5312, 0.4375, 0.5, 0.4375, 0.5, 0.375, 0.5312, 0.3125, 0.5312, 0.375, 0.5, 0.375, 0.5, 0.3125, 0.5312, 0.25, 0.5312, 0.3125, 0.5, 0.3125, 0.5, 0.25, 0.5312, 0.1875, 0.5312, 0.25, 0.5, 0.25, 0.5, 0.1875, 0.5312, 0.125, 0.5312, 0.1875, 0.5, 0.1875, 0.5, 0.125, 0.4688, 0.5664, 0.4688, 0.5625, 0.5, 0.5625, 0.5, 0.5664, 0.5312, 0.0625, 0.5312, 0.125, 0.5, 0.125, 0.5, 0.0625, 0.5, 0.25, 0.5, 0.3125, 0.4687, 0.3125, 0.4688, 0.25, 0.5, 0.1875, 0.5, 0.25, 0.4688, 0.25, 0.4688, 0.1875, 0.5, 0.125, 0.5, 0.1875, 0.4688, 0.1875, 0.4688, 0.125, 0.4375, 0.5664, 0.4375, 0.5625, 0.4688, 0.5625, 0.4688, 0.5664, 0.5, 0.0625, 0.5, 0.125, 0.4688, 0.125, 0.4688, 0.0625, 0.5, 0.5, 0.5, 0.5625, 0.4688, 0.5625, 0.4687, 0.5, 0.4844, 0.0, 0.5, 0.0625, 0.4688, 0.0625, 0.5, 0.4375, 0.5, 0.5, 0.4687, 0.5, 0.4688, 0.4375, 0.5, 0.375, 0.5, 0.4375, 0.4688, 0.4375, 0.4688, 0.375, 0.5, 0.3125, 0.5, 0.375, 0.4688, 0.375, 0.4687, 0.3125, 0.4531, 0.0, 0.4688, 0.0625, 0.4375, 0.0625, 0.4688, 0.4375, 0.4687, 0.5, 0.4375, 0.5, 0.4375, 0.4375, 0.4688, 0.375, 0.4688, 0.4375, 0.4375, 0.4375, 0.4375, 0.375, 0.4687, 0.3125, 0.4688, 0.375, 0.4375, 0.375, 0.4375, 0.3125, 0.4688, 0.25, 0.4687, 0.3125, 0.4375, 0.3125, 0.4375, 0.25, 0.4688, 0.1875, 0.4688, 0.25, 0.4375, 0.25, 0.4375, 0.1875, 0.4688, 0.125, 0.4688, 0.1875, 0.4375, 0.1875, 0.4375, 0.125, 0.4062, 0.5664, 0.4062, 0.5625, 0.4375, 0.5625, 0.4375, 0.5664, 0.4688, 0.0625, 0.4688, 0.125, 0.4375, 0.125, 0.4375, 0.0625, 0.4687, 0.5, 0.4688, 0.5625, 0.4375, 0.5625, 0.4375, 0.5, 0.4375, 0.1875, 0.4375, 0.25, 0.4062, 0.25, 0.4062, 0.1875, 0.4375, 0.125, 0.4375, 0.1875, 0.4062, 0.1875, 0.4062, 0.125, 0.375, 0.5664, 0.375, 0.5625, 0.4062, 0.5625, 0.4062, 0.5664, 0.4375, 0.0625, 0.4375, 0.125, 0.4062, 0.125, 0.4062, 0.0625, 0.4375, 0.5, 0.4375, 0.5625, 0.4062, 0.5625, 0.4062, 0.5, 0.4219, 0.0, 0.4375, 0.0625, 0.4062, 0.0625, 0.4375, 0.4375, 0.4375, 0.5, 0.4062, 0.5, 0.4062, 0.4375, 0.4375, 0.375, 0.4375, 0.4375, 0.4062, 0.4375, 0.4062, 0.375, 0.4375, 0.3125, 0.4375, 0.375, 0.4062, 0.375, 0.4062, 0.3125, 0.4375, 0.25, 0.4375, 0.3125, 0.4062, 0.3125, 0.4062, 0.25, 0.4062, 0.375, 0.4062, 0.4375, 0.375, 0.4375, 0.375, 0.375, 0.4062, 0.3125, 0.4062, 0.375, 0.375, 0.375, 0.375, 0.3125, 0.4062, 0.25, 0.4062, 0.3125, 0.375, 0.3125, 0.375, 0.25, 0.4062, 0.1875, 0.4062, 0.25, 0.375, 0.25, 0.375, 0.1875, 0.4062, 0.125, 0.4062, 0.1875, 0.375, 0.1875, 0.375, 0.125, 0.3438, 0.5625, 0.375, 0.5625, 0.375, 0.5664, 0.3438, 0.5664, 0.4062, 0.0625, 0.4062, 0.125, 0.375, 0.125, 0.375, 0.0625, 0.4062, 0.5, 0.4062, 0.5625, 0.375, 0.5625, 0.375, 0.5, 0.3906, 0.0, 0.4062, 0.0625, 0.375, 0.0625, 0.4062, 0.4375, 0.4062, 0.5, 0.375, 0.5, 0.375, 0.4375, 0.375, 0.125, 0.375, 0.1875, 0.3438, 0.1875, 0.3438, 0.125, 0.3125, 0.5625, 0.3438, 0.5625, 0.3438, 0.5664, 0.3125, 0.5664, 0.375, 0.0625, 0.375, 0.125, 0.3438, 0.125, 0.3438, 0.0625, 0.375, 0.5, 0.375, 0.5625, 0.3438, 0.5625, 0.3437, 0.5, 0.3594, 0.0, 0.375, 0.0625, 0.3438, 0.0625, 0.375, 0.4375, 0.375, 0.5, 0.3437, 0.5, 0.3438, 0.4375, 0.375, 0.375, 0.375, 0.4375, 0.3438, 0.4375, 0.3438, 0.375, 0.375, 0.3125, 0.375, 0.375, 0.3438, 0.375, 0.3438, 0.3125, 0.375, 0.25, 0.375, 0.3125, 0.3438, 0.3125, 0.3438, 0.25, 0.375, 0.1875, 0.375, 0.25, 0.3438, 0.25, 0.3438, 0.1875, 0.3438, 0.375, 0.3438, 0.4375, 0.3125, 0.4375, 0.3125, 0.375, 0.3438, 0.3125, 0.3438, 0.375, 0.3125, 0.375, 0.3125, 0.3125, 0.3438, 0.25, 0.3438, 0.3125, 0.3125, 0.3125, 0.3125, 0.25, 0.3438, 0.1875, 0.3438, 0.25, 0.3125, 0.25, 0.3125, 0.1875, 0.3438, 0.125, 0.3438, 0.1875, 0.3125, 0.1875, 0.3125, 0.125, 0.2812, 0.5625, 0.3125, 0.5625, 0.3125, 0.5664, 0.2812, 0.5664, 0.3438, 0.0625, 0.3438, 0.125, 0.3125, 0.125, 0.3125, 0.0625, 0.3437, 0.5, 0.3438, 0.5625, 0.3125, 0.5625, 0.3125, 0.5, 0.3281, 0.0, 0.3438, 0.0625, 0.3125, 0.0625, 0.3438, 0.4375, 0.3437, 0.5, 0.3125, 0.5, 0.3125, 0.4375, 0.3125, 0.125, 0.3125, 0.1875, 0.2812, 0.1875, 0.2812, 0.125, 0.25, 0.5664, 0.25, 0.5625, 0.2812, 0.5625, 0.2812, 0.5664, 0.3125, 0.0625, 0.3125, 0.125, 0.2812, 0.125, 0.2812, 0.0625, 0.3125, 0.5, 0.3125, 0.5625, 0.2812, 0.5625, 0.2812, 0.5, 0.2969, 0.0, 0.3125, 0.0625, 0.2812, 0.0625, 0.3125, 0.4375, 0.3125, 0.5, 0.2812, 0.5, 0.2812, 0.4375, 0.3125, 0.375, 0.3125, 0.4375, 0.2812, 0.4375, 0.2812, 0.375, 0.3125, 0.3125, 0.3125, 0.375, 0.2812, 0.375, 0.2812, 0.3125, 0.3125, 0.25, 0.3125, 0.3125, 0.2812, 0.3125, 0.2812, 0.25, 0.3125, 0.1875, 0.3125, 0.25, 0.2812, 0.25, 0.2812, 0.1875, 0.2812, 0.3125, 0.2812, 0.375, 0.25, 0.375, 0.25, 0.3125, 0.2812, 0.25, 0.2812, 0.3125, 0.25, 0.3125, 0.25, 0.25, 0.2812, 0.1875, 0.2812, 0.25, 0.25, 0.25, 0.25, 0.1875, 0.2812, 0.125, 0.2812, 0.1875, 0.25, 0.1875, 0.25, 0.125, 0.2188, 0.5664, 0.2188, 0.5625, 0.25, 0.5625, 0.25, 0.5664, 0.2812, 0.0625, 0.2812, 0.125, 0.25, 0.125, 0.25, 0.0625, 0.2812, 0.5, 0.2812, 0.5625, 0.25, 0.5625, 0.25, 0.5, 0.2656, 0.0, 0.2812, 0.0625, 0.25, 0.0625, 0.2812, 0.4375, 0.2812, 0.5, 0.25, 0.5, 0.25, 0.4375, 0.2812, 0.375, 0.2812, 0.4375, 0.25, 0.4375, 0.25, 0.375, 0.1875, 0.5664, 0.1875, 0.5625, 0.2188, 0.5625, 0.2188, 0.5664, 0.25, 0.0625, 0.25, 0.125, 0.2188, 0.125, 0.2188, 0.0625, 0.25, 0.5, 0.25, 0.5625, 0.2188, 0.5625, 0.2187, 0.5, 0.2344, 0.0, 0.25, 0.0625, 0.2188, 0.0625, 0.25, 0.4375, 0.25, 0.5, 0.2187, 0.5, 0.2188, 0.4375, 0.25, 0.375, 0.25, 0.4375, 0.2188, 0.4375, 0.2188, 0.375, 0.25, 0.3125, 0.25, 0.375, 0.2188, 0.375, 0.2188, 0.3125, 0.25, 0.25, 0.25, 0.3125, 0.2188, 0.3125, 0.2188, 0.25, 0.25, 0.1875, 0.25, 0.25, 0.2188, 0.25, 0.2188, 0.1875, 0.25, 0.125, 0.25, 0.1875, 0.2188, 0.1875, 0.2188, 0.125, 0.2188, 0.3125, 0.2188, 0.375, 0.1875, 0.375, 0.1875, 0.3125, 0.2188, 0.25, 0.2188, 0.3125, 0.1875, 0.3125, 0.1875, 0.25, 0.2188, 0.1875, 0.2188, 0.25, 0.1875, 0.25, 0.1875, 0.1875, 0.2188, 0.125, 0.2188, 0.1875, 0.1875, 0.1875, 0.1875, 0.125, 0.1562, 0.5664, 0.1562, 0.5625, 0.1875, 0.5625, 0.1875, 0.5664, 0.2188, 0.0625, 0.2188, 0.125, 0.1875, 0.125, 0.1875, 0.0625, 0.2187, 0.5, 0.2188, 0.5625, 0.1875, 0.5625, 0.1875, 0.5, 0.2031, 0.0, 0.2188, 0.0625, 0.1875, 0.0625, 0.2188, 0.4375, 0.2187, 0.5, 0.1875, 0.5, 0.1875, 0.4375, 0.2188, 0.375, 0.2188, 0.4375, 0.1875, 0.4375, 0.1875, 0.375, 0.1875, 0.0625, 0.1875, 0.125, 0.1562, 0.125, 0.1563, 0.0625, 0.1875, 0.5, 0.1875, 0.5625, 0.1562, 0.5625, 0.1562, 0.5, 0.1719, 0.0, 0.1875, 0.0625, 0.1563, 0.0625, 0.1875, 0.4375, 0.1875, 0.5, 0.1562, 0.5, 0.1562, 0.4375, 0.1875, 0.375, 0.1875, 0.4375, 0.1562, 0.4375, 0.1563, 0.375, 0.1875, 0.3125, 0.1875, 0.375, 0.1563, 0.375, 0.1562, 0.3125, 0.1875, 0.25, 0.1875, 0.3125, 0.1562, 0.3125, 0.1562, 0.25, 0.1875, 0.1875, 0.1875, 0.25, 0.1562, 0.25, 0.1562, 0.1875, 0.1875, 0.125, 0.1875, 0.1875, 0.1562, 0.1875, 0.1562, 0.125, 0.125, 0.5664, 0.125, 0.5625, 0.1562, 0.5625, 0.1562, 0.5664, 0.1562, 0.25, 0.1562, 0.3125, 0.125, 0.3125, 0.125, 0.25, 0.1562, 0.1875, 0.1562, 0.25, 0.125, 0.25, 0.125, 0.1875, 0.1562, 0.125, 0.1562, 0.1875, 0.125, 0.1875, 0.125, 0.125, 0.09375, 0.5625, 0.125, 0.5625, 0.125, 0.5664, 0.09375, 0.5664, 0.1563, 0.0625, 0.1562, 0.125, 0.125, 0.125, 0.125, 0.0625, 0.1562, 0.5, 0.1562, 0.5625, 0.125, 0.5625, 0.125, 0.5, 0.1406, 0.0, 0.1563, 0.0625, 0.125, 0.0625, 0.1562, 0.4375, 0.1562, 0.5, 0.125, 0.5, 0.125, 0.4375, 0.1563, 0.375, 0.1562, 0.4375, 0.125, 0.4375, 0.125, 0.375, 0.1562, 0.3125, 0.1563, 0.375, 0.125, 0.375, 0.125, 0.3125, 0.1094, 0.0, 0.125, 0.0625, 0.09375, 0.0625, 0.125, 0.4375, 0.125, 0.5, 0.09375, 0.5, 0.09375, 0.4375, 0.125, 0.375, 0.125, 0.4375, 0.09375, 0.4375, 0.09375, 0.375, 0.125, 0.3125, 0.125, 0.375, 0.09375, 0.375, 0.09375, 0.3125, 0.125, 0.25, 0.125, 0.3125, 0.09375, 0.3125, 0.09375, 0.25, 0.125, 0.1875, 0.125, 0.25, 0.09375, 0.25, 0.09375, 0.1875, 0.125, 0.125, 0.125, 0.1875, 0.09375, 0.1875, 0.09375, 0.125, 0.0625, 0.5625, 0.09375, 0.5625, 0.09375, 0.5664, 0.0625, 0.5664, 0.125, 0.0625, 0.125, 0.125, 0.09375, 0.125, 0.09375, 0.0625, 0.125, 0.5, 0.125, 0.5625, 0.09375, 0.5625, 0.09375, 0.5, 0.09375, 0.1875, 0.09375, 0.25, 0.0625, 0.25, 0.0625, 0.1875, 0.09375, 0.125, 0.09375, 0.1875, 0.0625, 0.1875, 0.0625, 0.125, 0.03125, 0.5625, 0.0625, 0.5625, 0.0625, 0.5664, 0.03125, 0.5664, 0.09375, 0.0625, 0.09375, 0.125, 0.0625, 0.125, 0.0625, 0.0625, 0.09375, 0.5, 0.09375, 0.5625, 0.0625, 0.5625, 0.0625, 0.5, 0.07812, 0.0, 0.09375, 0.0625, 0.0625, 0.0625, 0.09375, 0.4375, 0.09375, 0.5, 0.0625, 0.5, 0.0625, 0.4375, 0.09375, 0.375, 0.09375, 0.4375, 0.0625, 0.4375, 0.0625, 0.375, 0.09375, 0.3125, 0.09375, 0.375, 0.0625, 0.375, 0.0625, 0.3125, 0.09375, 0.25, 0.09375, 0.3125, 0.0625, 0.3125, 0.0625, 0.25, 0.0625, 0.4375, 0.0625, 0.5, 0.03125, 0.5, 0.03125, 0.4375, 0.0625, 0.375, 0.0625, 0.4375, 0.03125, 0.4375, 0.03125, 0.375, 0.0625, 0.3125, 0.0625, 0.375, 0.03125, 0.375, 0.03125, 0.3125, 0.0625, 0.25, 0.0625, 0.3125, 0.03125, 0.3125, 0.03125, 0.25, 0.0625, 0.1875, 0.0625, 0.25, 0.03125, 0.25, 0.03125, 0.1875, 0.0625, 0.125, 0.0625, 0.1875, 0.03125, 0.1875, 0.03125, 0.125, 0.0, 0.5625, 0.03125, 0.5625, 0.03125, 0.5664, 0.0, 0.5664, 0.0625, 0.0625, 0.0625, 0.125, 0.03125, 0.125, 0.03125, 0.0625, 0.0625, 0.5, 0.0625, 0.5625, 0.03125, 0.5625, 0.03125, 0.5, 0.04687, 0.0, 0.0625, 0.0625, 0.03125, 0.0625, 0.03125, 0.1875, 0.03125, 0.25, 0.0, 0.25, 0.0, 0.1875, 0.03125, 0.125, 0.03125, 0.1875, 0.0, 0.1875, 0.0, 0.125, 0.9687, 0.5625, 1.0, 0.5625, 1.0, 0.5664, 0.9687, 0.5664, 0.03125, 0.0625, 0.03125, 0.125, 0.0, 0.125, 0.0, 0.0625, 0.03125, 0.5, 0.03125, 0.5625, 0.0, 0.5625, 0.0, 0.5, 0.01562, 0.0, 0.03125, 0.0625, 0.0, 0.0625, 0.03125, 0.4375, 0.03125, 0.5, 0.0, 0.5, 0.0, 0.4375, 0.03125, 0.375, 0.03125, 0.4375, 0.0, 0.4375, 0.0, 0.375, 0.03125, 0.3125, 0.03125, 0.375, 0.0, 0.375, 0.0, 0.3125, 0.03125, 0.25, 0.03125, 0.3125, 0.0, 0.3125, 0.0, 0.25, 1.0, 0.375, 1.0, 0.4375, 0.9687, 0.4375, 0.9688, 0.375, 1.0, 0.3125, 1.0, 0.375, 0.9688, 0.375, 0.9687, 0.3125, 1.0, 0.25, 1.0, 0.3125, 0.9687, 0.3125, 0.9688, 0.25, 1.0, 0.1875, 1.0, 0.25, 0.9688, 0.25, 0.9687, 0.1875, 1.0, 0.125, 1.0, 0.1875, 0.9687, 0.1875, 0.9687, 0.125, 0.9375, 0.5625, 0.9687, 0.5625, 0.9688, 0.5664, 0.9375, 0.5664, 1.0, 0.0625, 1.0, 0.125, 0.9687, 0.125, 0.9688, 0.0625, 1.0, 0.5, 1.0, 0.5625, 0.9687, 0.5625, 0.9687, 0.5, 0.9844, 0.0, 1.0, 0.0625, 0.9688, 0.0625, 1.0, 0.4375, 1.0, 0.5, 0.9687, 0.5, 0.9687, 0.4375, 0.9687, 0.125, 0.9687, 0.1875, 0.9375, 0.1875, 0.9375, 0.125, 0.9062, 0.5625, 0.9375, 0.5625, 0.9375, 0.5664, 0.9062, 0.5664, 0.9688, 0.0625, 0.9687, 0.125, 0.9375, 0.125, 0.9375, 0.0625, 0.9687, 0.5, 0.9687, 0.5625, 0.9375, 0.5625, 0.9375, 0.5, 0.9531, 0.0, 0.9688, 0.0625, 0.9375, 0.0625, 0.9687, 0.4375, 0.9687, 0.5, 0.9375, 0.5, 0.9375, 0.4375, 0.9688, 0.375, 0.9687, 0.4375, 0.9375, 0.4375, 0.9375, 0.375, 0.9687, 0.3125, 0.9688, 0.375, 0.9375, 0.375, 0.9375, 0.3125, 0.9688, 0.25, 0.9687, 0.3125, 0.9375, 0.3125, 0.9375, 0.25, 0.9687, 0.1875, 0.9688, 0.25, 0.9375, 0.25, 0.9375, 0.1875, 0.9375, 0.375, 0.9375, 0.4375, 0.9062, 0.4375, 0.9062, 0.375, 0.9375, 0.3125, 0.9375, 0.375, 0.9062, 0.375, 0.9062, 0.3125, 0.9375, 0.25, 0.9375, 0.3125, 0.9062, 0.3125, 0.9062, 0.25, 0.9375, 0.1875, 0.9375, 0.25, 0.9062, 0.25, 0.9062, 0.1875, 0.9375, 0.125, 0.9375, 0.1875, 0.9062, 0.1875, 0.9062, 0.125, 0.875, 0.5664, 0.875, 0.5625, 0.9062, 0.5625, 0.9062, 0.5664, 0.9375, 0.0625, 0.9375, 0.125, 0.9062, 0.125, 0.9062, 0.0625, 0.9375, 0.5, 0.9375, 0.5625, 0.9062, 0.5625, 0.9062, 0.5, 0.9219, 0.0, 0.9375, 0.0625, 0.9062, 0.0625, 0.9375, 0.4375, 0.9375, 0.5, 0.9062, 0.5, 0.9062, 0.4375, 0.9062, 0.125, 0.9062, 0.1875, 0.875, 0.1875, 0.875, 0.125, 0.8437, 0.5625, 0.875, 0.5625, 0.875, 0.5664, 0.8438, 0.5664, 0.9062, 0.0625, 0.9062, 0.125, 0.875, 0.125, 0.875, 0.0625, 0.9062, 0.5, 0.9062, 0.5625, 0.875, 0.5625, 0.875, 0.5, 0.8906, 0.0, 0.9062, 0.0625, 0.875, 0.0625, 0.9062, 0.4375, 0.9062, 0.5, 0.875, 0.5, 0.875, 0.4375, 0.9062, 0.375, 0.9062, 0.4375, 0.875, 0.4375, 0.875, 0.375, 0.9062, 0.3125, 0.9062, 0.375, 0.875, 0.375, 0.875, 0.3125, 0.9062, 0.25, 0.9062, 0.3125, 0.875, 0.3125, 0.875, 0.25, 0.9062, 0.1875, 0.9062, 0.25, 0.875, 0.25, 0.875, 0.1875, 0.875, 0.3125, 0.875, 0.375, 0.8438, 0.375, 0.8437, 0.3125, 0.875, 0.25, 0.875, 0.3125, 0.8437, 0.3125, 0.8438, 0.25, 0.875, 0.1875, 0.875, 0.25, 0.8438, 0.25, 0.8437, 0.1875, 0.875, 0.125, 0.875, 0.1875, 0.8437, 0.1875, 0.8438, 0.125, 0.8125, 0.5625, 0.8437, 0.5625, 0.8437, 0.5664, 0.8125, 0.5664, 0.875, 0.0625, 0.875, 0.125, 0.8438, 0.125, 0.8438, 0.0625, 0.875, 0.5, 0.875, 0.5625, 0.8437, 0.5625, 0.8437, 0.5, 0.8594, 0.0, 0.875, 0.0625, 0.8438, 0.0625, 0.875, 0.4375, 0.875, 0.5, 0.8437, 0.5, 0.8437, 0.4375, 0.875, 0.375, 0.875, 0.4375, 0.8437, 0.4375, 0.8438, 0.375, 0.8438, 0.0625, 0.8438, 0.125, 0.8125, 0.125, 0.8125, 0.0625, 0.8437, 0.5, 0.8437, 0.5625, 0.8125, 0.5625, 0.8125, 0.5, 0.8281, 0.0, 0.8438, 0.0625, 0.8125, 0.0625, 0.8437, 0.4375, 0.8437, 0.5, 0.8125, 0.5, 0.8125, 0.4375, 0.8438, 0.375, 0.8437, 0.4375, 0.8125, 0.4375, 0.8125, 0.375, 0.8437, 0.3125, 0.8438, 0.375, 0.8125, 0.375, 0.8125, 0.3125, 0.8438, 0.25, 0.8437, 0.3125, 0.8125, 0.3125, 0.8125, 0.25, 0.8437, 0.1875, 0.8438, 0.25, 0.8125, 0.25, 0.8125, 0.1875, 0.8438, 0.125, 0.8437, 0.1875, 0.8125, 0.1875, 0.8125, 0.125, 0.7812, 0.5625, 0.8125, 0.5625, 0.8125, 0.5664, 0.7812, 0.5664, 0.8125, 0.25, 0.8125, 0.3125, 0.7812, 0.3125, 0.7812, 0.25, 0.8125, 0.1875, 0.8125, 0.25, 0.7812, 0.25, 0.7812, 0.1875, 0.8125, 0.125, 0.8125, 0.1875, 0.7812, 0.1875, 0.7812, 0.125, 0.8125, 0.0625, 0.8125, 0.125, 0.7812, 0.125, 0.7812, 0.0625, 0.8125, 0.5, 0.8125, 0.5625, 0.7812, 0.5625, 0.7812, 0.5, 0.7969, 0.0, 0.8125, 0.0625, 0.7812, 0.0625, 0.8125, 0.4375, 0.8125, 0.5, 0.7812, 0.5, 0.7812, 0.4375, 0.8125, 0.375, 0.8125, 0.4375, 0.7812, 0.4375, 0.7812, 0.375, 0.8125, 0.3125, 0.8125, 0.375, 0.7812, 0.375, 0.7812, 0.3125, 0.7812, 0.5, 0.7812, 0.5625, 0.75, 0.5625, 0.75, 0.5, 0.7656, 0.0, 0.7812, 0.0625, 0.75, 0.0625, 0.7812, 0.4375, 0.7812, 0.5, 0.75, 0.5, 0.75, 0.4375, 0.7812, 0.375, 0.7812, 0.4375, 0.75, 0.4375, 0.75, 0.375, 0.7812, 0.3125, 0.7812, 0.375, 0.75, 0.375, 0.75, 0.3125, 0.7812, 0.25, 0.7812, 0.3125, 0.75, 0.3125, 0.75, 0.25, 0.7812, 0.1875, 0.7812, 0.25, 0.75, 0.25, 0.75, 0.1875, 0.7812, 0.125, 0.7812, 0.1875, 0.75, 0.1875, 0.75, 0.125, 0.7188, 0.5625, 0.75, 0.5625, 0.75, 0.5664, 0.7188, 0.5664, 0.7812, 0.0625, 0.7812, 0.125, 0.75, 0.125, 0.75, 0.0625, 0.75, 0.5625, 0.7812, 0.5625, 0.7812, 0.5664, 0.75, 0.5664, 0.1838, 0.7241, 0.1657, 0.7093, 0.1657, 0.7093, 0.1838, 0.7241, 0.1875, 0.5664, 0.2188, 0.5664, 0.2188, 0.5664, 0.1875, 0.5664, 0.375, 0.5664, 0.4062, 0.5664, 0.4062, 0.5664, 0.375, 0.5664, 0.2267, 0.5081, 0.25, 0.5058, 0.25, 0.5058, 0.2267, 0.5081, 0.2267, 0.7419, 0.2044, 0.7351, 0.2044, 0.7351, 0.2267, 0.7419, 0.3491, 0.6912, 0.3343, 0.7093, 0.3343, 0.7093, 0.3491, 0.6912, 0.4375, 0.5664, 0.4688, 0.5664, 0.4688, 0.5664, 0.4375, 0.5664, 0.625, 0.5664, 0.6562, 0.5664, 0.6562, 0.5664, 0.625, 0.5664, 0.8125, 0.5664, 0.8437, 0.5664, 0.8437, 0.5664, 0.8125, 0.5664, 0.75, 0.5664, 0.7812, 0.5664, 0.7812, 0.5664, 0.75, 0.5664, 0.3669, 0.6483, 0.3601, 0.6706, 0.3601, 0.6706, 0.3669, 0.6483, 0.3162, 0.5259, 0.3343, 0.5407, 0.3343, 0.5407, 0.3162, 0.5259, 0.1838, 0.5259, 0.2044, 0.5149, 0.2044, 0.5149, 0.1838, 0.5259, 0.9687, 0.5664, 1.0, 0.5664, 1.0, 0.5664, 0.9687, 0.5664, 0.6875, 0.5664, 0.7188, 0.5664, 0.7188, 0.5664, 0.6875, 0.5664, 0.9062, 0.5664, 0.9375, 0.5664, 0.9375, 0.5664, 0.9062, 0.5664, 0.0625, 0.5664, 0.09375, 0.5664, 0.09375, 0.5664, 0.0625, 0.5664, 0.2733, 0.5081, 0.2956, 0.5149, 0.2956, 0.5149, 0.2733, 0.5081, 0.1509, 0.6912, 0.1399, 0.6706, 0.1399, 0.6706, 0.1509, 0.6912, 0.1308, 0.625, 0.1331, 0.6017, 0.1331, 0.6017, 0.1308, 0.625, 0.1562, 0.5664, 0.1875, 0.5664, 0.1875, 0.5664, 0.1562, 0.5664, 0.1399, 0.5794, 0.1509, 0.5588, 0.1509, 0.5588, 0.1399, 0.5794, 0.3125, 0.5664, 0.3438, 0.5664, 0.3438, 0.5664, 0.3125, 0.5664, 0.8438, 0.5664, 0.875, 0.5664, 0.875, 0.5664, 0.8438, 0.5664, 0.3162, 0.7241, 0.2956, 0.7351, 0.2956, 0.7351, 0.3162, 0.7241, 0.2188, 0.5664, 0.25, 0.5664, 0.25, 0.5664, 0.2188, 0.5664, 0.2044, 0.7351, 0.1838, 0.7241, 0.1838, 0.7241, 0.2044, 0.7351, 0.5625, 0.5664, 0.5938, 0.5664, 0.5938, 0.5664, 0.5625, 0.5664, 0.1657, 0.5407, 0.1838, 0.5259, 0.1838, 0.5259, 0.1657, 0.5407, 0.3491, 0.5588, 0.3601, 0.5794, 0.3601, 0.5794, 0.3491, 0.5588, 0.25, 0.7442, 0.2267, 0.7419, 0.2267, 0.7419, 0.25, 0.7442, 0.4062, 0.5664, 0.4375, 0.5664, 0.4375, 0.5664, 0.4062, 0.5664, 0.1399, 0.5794, 0.1331, 0.6017, 0.1331, 0.6017, 0.1399, 0.5794, 0.2733, 0.7419, 0.2956, 0.7351, 0.2956, 0.7351, 0.2733, 0.7419, 0.1331, 0.6483, 0.1399, 0.6706, 0.1399, 0.6706, 0.1331, 0.6483, 0.1308, 0.625, 0.1331, 0.6483, 0.1331, 0.6483, 0.1308, 0.625, 0.3669, 0.6483, 0.3692, 0.625, 0.3692, 0.625, 0.3669, 0.6483, 0.2956, 0.7351, 0.3162, 0.7241, 0.3162, 0.7241, 0.2956, 0.7351, 0.3491, 0.6912, 0.3601, 0.6706, 0.3601, 0.6706, 0.3491, 0.6912, 0.25, 0.5058, 0.2267, 0.5081, 0.2267, 0.5081, 0.25, 0.5058, 0.2267, 0.7419, 0.25, 0.7442, 0.25, 0.7442, 0.2267, 0.7419, 0.3343, 0.5407, 0.3162, 0.5259, 0.3162, 0.5259, 0.3343, 0.5407, 0.3162, 0.5259, 0.2956, 0.5149, 0.2956, 0.5149, 0.3162, 0.5259, 0.1838, 0.7241, 0.2044, 0.7351, 0.2044, 0.7351, 0.1838, 0.7241, 0.1331, 0.6017, 0.1308, 0.625, 0.1308, 0.625, 0.1331, 0.6017, 0.1399, 0.6706, 0.1509, 0.6912, 0.1509, 0.6912, 0.1399, 0.6706, 0.2956, 0.5149, 0.2733, 0.5081, 0.2733, 0.5081, 0.2956, 0.5149, 0.1509, 0.5588, 0.1399, 0.5794, 0.1399, 0.5794, 0.1509, 0.5588, 0.3692, 0.625, 0.3669, 0.6017, 0.3669, 0.6017, 0.3692, 0.625, 0.3669, 0.6017, 0.3601, 0.5794, 0.3601, 0.5794, 0.3669, 0.6017, 0.2267, 0.5081, 0.2044, 0.5149, 0.2044, 0.5149, 0.2267, 0.5081, 0.3343, 0.7093, 0.3491, 0.6912, 0.3491, 0.6912, 0.3343, 0.7093, 0.3601, 0.6706, 0.3669, 0.6483, 0.3669, 0.6483, 0.3601, 0.6706, 0.2044, 0.5149, 0.1838, 0.5259, 0.1838, 0.5259, 0.2044, 0.5149, 0.3162, 0.7241, 0.3343, 0.7093, 0.3343, 0.7093, 0.3162, 0.7241, 0.1657, 0.5407, 0.1509, 0.5588, 0.1509, 0.5588, 0.1657, 0.5407, 0.25, 0.7442, 0.2733, 0.7419, 0.2733, 0.7419, 0.25, 0.7442, 0.1509, 0.6912, 0.1657, 0.7093, 0.1657, 0.7093, 0.1509, 0.6912, 0.2044, 0.7351, 0.2267, 0.7419, 0.2267, 0.7419, 0.2044, 0.7351, 0.3601, 0.5794, 0.3491, 0.5588, 0.3491, 0.5588, 0.3601, 0.5794, 0.3669, 0.6017, 0.3601, 0.5794, 0.3601, 0.5794, 0.3669, 0.6017, 0.1657, 0.7093, 0.1838, 0.7241, 0.1838, 0.7241, 0.1657, 0.7093, 0.3491, 0.5588, 0.3343, 0.5407, 0.3343, 0.5407, 0.3491, 0.5588, 0.1838, 0.5259, 0.1657, 0.5407, 0.1657, 0.5407, 0.1838, 0.5259, 0.3343, 0.7093, 0.3491, 0.6912, 0.3601, 0.6706, 0.3669, 0.6483, 0.3692, 0.625, 0.3669, 0.6017, 0.3601, 0.5794, 0.3491, 0.5588, 0.3343, 0.5407, 0.3162, 0.5259, 0.2956, 0.5149, 0.2733, 0.5081, 0.25, 0.5058, 0.2267, 0.5081, 0.2044, 0.5149, 0.1838, 0.5259, 0.1657, 0.5407, 0.1509, 0.5588, 0.1399, 0.5794, 0.1331, 0.6017, 0.1308, 0.625, 0.1331, 0.6483, 0.1399, 0.6706, 0.1509, 0.6912, 0.1657, 0.7093, 0.1838, 0.7241, 0.2044, 0.7351, 0.2267, 0.7419, 0.25, 0.7442, 0.2733, 0.7419, 0.2956, 0.7351, 0.3162, 0.7241, 0.2956, 0.5149, 0.2733, 0.5081, 0.2733, 0.5081, 0.2956, 0.5149, 0.2733, 0.7419, 0.2956, 0.7351, 0.2956, 0.7351, 0.2733, 0.7419, 0.3601, 0.6706, 0.3669, 0.6483, 0.3669, 0.6483, 0.3601, 0.6706, 0.1331, 0.6483, 0.1399, 0.6706, 0.1399, 0.6706, 0.1331, 0.6483, 0.2044, 0.7351, 0.2267, 0.7419, 0.2267, 0.7419, 0.2044, 0.7351, 0.2733, 0.5081, 0.25, 0.5058, 0.25, 0.5058, 0.2733, 0.5081, 0.2267, 0.5081, 0.2044, 0.5149, 0.2044, 0.5149, 0.2267, 0.5081, 0.1399, 0.5794, 0.1331, 0.6017, 0.1331, 0.6017, 0.1399, 0.5794, 0.3669, 0.6483, 0.3692, 0.625, 0.3692, 0.625, 0.3669, 0.6483, 0.3601, 0.5794, 0.3491, 0.5588, 0.3491, 0.5588, 0.3601, 0.5794, 0.3491, 0.5588, 0.3343, 0.5407, 0.3343, 0.5407, 0.3491, 0.5588, 0.2267, 0.7419, 0.25, 0.7442, 0.25, 0.7442, 0.2267, 0.7419, 0.2956, 0.7351, 0.3162, 0.7241, 0.3162, 0.7241, 0.2956, 0.7351, 0.3162, 0.7241, 0.3343, 0.7093, 0.3343, 0.7093, 0.3162, 0.7241, 0.1331, 0.6017, 0.1308, 0.625, 0.1308, 0.625, 0.1331, 0.6017, 0.1399, 0.6706, 0.1509, 0.6912, 0.1509, 0.6912, 0.1399, 0.6706, 0.1509, 0.6912, 0.1657, 0.7093, 0.1657, 0.7093, 0.1509, 0.6912, 0.25, 0.5058, 0.2267, 0.5081, 0.2267, 0.5081, 0.25, 0.5058, 0.2044, 0.5149, 0.1838, 0.5259, 0.1838, 0.5259, 0.2044, 0.5149, 0.1838, 0.5259, 0.1657, 0.5407, 0.1657, 0.5407, 0.1838, 0.5259, 0.3692, 0.625, 0.3669, 0.6017, 0.3669, 0.6017, 0.3692, 0.625, 0.1509, 0.5588, 0.1399, 0.5794, 0.1399, 0.5794, 0.1509, 0.5588, 0.25, 0.7442, 0.2733, 0.7419, 0.2733, 0.7419, 0.25, 0.7442, 0.3343, 0.5407, 0.3162, 0.5259, 0.3162, 0.5259, 0.3343, 0.5407, 0.1308, 0.625, 0.1331, 0.6483, 0.1331, 0.6483, 0.1308, 0.625, 0.3343, 0.7093, 0.3491, 0.6912, 0.3491, 0.6912, 0.3343, 0.7093, 0.3162, 0.5259, 0.2956, 0.5149, 0.2956, 0.5149, 0.3162, 0.5259, 0.1657, 0.7093, 0.1838, 0.7241, 0.1838, 0.7241, 0.1657, 0.7093, 0.3491, 0.6912, 0.3601, 0.6706, 0.3601, 0.6706, 0.3491, 0.6912, 0.1657, 0.5407, 0.1509, 0.5588, 0.1509, 0.5588, 0.1657, 0.5407, 0.1838, 0.7241, 0.2044, 0.7351, 0.2044, 0.7351, 0.1838, 0.7241, 0.25, 0.5058, 0.2733, 0.5081, 0.2733, 0.5081, 0.25, 0.5058, 0.3692, 0.625, 0.3669, 0.6483, 0.3669, 0.6483, 0.3692, 0.625, 0.25, 0.7442, 0.2267, 0.7419, 0.2267, 0.7419, 0.25, 0.7442, 0.1308, 0.625, 0.1331, 0.6017, 0.1331, 0.6017, 0.1308, 0.625, 0.2267, 0.5081, 0.25, 0.5058, 0.25, 0.5058, 0.2267, 0.5081, 0.3669, 0.6017, 0.3692, 0.625, 0.3692, 0.625, 0.3669, 0.6017, 0.2733, 0.7419, 0.25, 0.7442, 0.25, 0.7442, 0.2733, 0.7419, 0.1331, 0.6483, 0.1308, 0.625, 0.1308, 0.625, 0.1331, 0.6483, 0.2956, 0.5149, 0.3162, 0.5259, 0.3162, 0.5259, 0.2956, 0.5149, 0.3601, 0.6706, 0.3491, 0.6912, 0.3491, 0.6912, 0.3601, 0.6706, 0.2044, 0.7351, 0.1838, 0.7241, 0.1838, 0.7241, 0.2044, 0.7351, 0.2733, 0.5081, 0.2956, 0.5149, 0.2956, 0.5149, 0.2733, 0.5081, 0.3669, 0.6483, 0.3601, 0.6706, 0.3601, 0.6706, 0.3669, 0.6483, 0.2267, 0.7419, 0.2044, 0.7351, 0.2044, 0.7351, 0.2267, 0.7419, 0.1331, 0.6017, 0.1399, 0.5794, 0.1399, 0.5794, 0.1331, 0.6017, 0.3343, 0.5407, 0.3491, 0.5588, 0.3491, 0.5588, 0.3343, 0.5407, 0.3343, 0.7093, 0.3162, 0.7241, 0.3162, 0.7241, 0.3343, 0.7093, 0.1657, 0.7093, 0.1509, 0.6912, 0.1509, 0.6912, 0.1657, 0.7093, 0.1657, 0.5407, 0.1838, 0.5259, 0.1838, 0.5259, 0.1657, 0.5407, 0.1399, 0.5794, 0.1509, 0.5588, 0.1509, 0.5588, 0.1399, 0.5794, 0.3162, 0.5259, 0.3343, 0.5407, 0.3343, 0.5407, 0.3162, 0.5259, 0.3491, 0.6912, 0.3343, 0.7093, 0.3343, 0.7093, 0.3491, 0.6912, 0.1838, 0.7241, 0.1657, 0.7093, 0.1657, 0.7093, 0.1838, 0.7241, 0.1509, 0.5588, 0.1657, 0.5407, 0.1657, 0.5407, 0.1509, 0.5588, 0.3601, 0.5794, 0.3669, 0.6017, 0.3669, 0.6017, 0.3601, 0.5794, 0.2956, 0.7351, 0.2733, 0.7419, 0.2733, 0.7419, 0.2956, 0.7351, 0.1399, 0.6706, 0.1331, 0.6483, 0.1331, 0.6483, 0.1399, 0.6706, 0.2044, 0.5149, 0.2267, 0.5081, 0.2267, 0.5081, 0.2044, 0.5149, 0.3491, 0.5588, 0.3601, 0.5794, 0.3601, 0.5794, 0.3491, 0.5588, 0.3162, 0.7241, 0.2956, 0.7351, 0.2956, 0.7351, 0.3162, 0.7241, 0.1509, 0.6912, 0.1399, 0.6706, 0.1399, 0.6706, 0.1509, 0.6912, 0.1838, 0.5259, 0.2044, 0.5149, 0.2044, 0.5149, 0.1838, 0.5259, 0.2733, 0.5081, 0.25, 0.5058, 0.25, 0.5058, 0.2733, 0.5081, 0.1838, 0.5259, 0.2044, 0.5149, 0.2044, 0.5149, 0.1838, 0.5259, 0.9687, 0.5664, 1.0, 0.5664, 1.0, 0.5664, 0.9687, 0.5664, 0.6875, 0.5664, 0.7188, 0.5664, 0.7188, 0.5664, 0.6875, 0.5664, 0.9062, 0.5664, 0.9375, 0.5664, 0.9375, 0.5664, 0.9062, 0.5664, 0.0625, 0.5664, 0.09375, 0.5664, 0.09375, 0.5664, 0.0625, 0.5664, 0.2733, 0.5081, 0.2956, 0.5149, 0.2956, 0.5149, 0.2733, 0.5081, 0.1509, 0.6912, 0.1399, 0.6706, 0.1399, 0.6706, 0.1509, 0.6912, 0.1308, 0.625, 0.1331, 0.6017, 0.1331, 0.6017, 0.1308, 0.625, 0.1562, 0.5664, 0.1875, 0.5664, 0.1875, 0.5664, 0.1562, 0.5664, 0.1399, 0.5794, 0.1509, 0.5588, 0.1509, 0.5588, 0.1399, 0.5794, 0.3125, 0.5664, 0.3438, 0.5664, 0.3438, 0.5664, 0.3125, 0.5664, 0.8438, 0.5664, 0.875, 0.5664, 0.875, 0.5664, 0.8438, 0.5664, 0.3162, 0.7241, 0.2956, 0.7351, 0.2956, 0.7351, 0.3162, 0.7241, 0.2188, 0.5664, 0.25, 0.5664, 0.25, 0.5664, 0.2188, 0.5664, 0.2044, 0.7351, 0.1838, 0.7241, 0.1838, 0.7241, 0.2044, 0.7351, 0.5625, 0.5664, 0.5938, 0.5664, 0.5938, 0.5664, 0.5625, 0.5664, 0.1657, 0.5407, 0.1838, 0.5259, 0.1838, 0.5259, 0.1657, 0.5407, 0.3491, 0.5588, 0.3601, 0.5794, 0.3601, 0.5794, 0.3491, 0.5588, 0.25, 0.7442, 0.2267, 0.7419, 0.2267, 0.7419, 0.25, 0.7442, 0.4062, 0.5664, 0.4375, 0.5664, 0.4375, 0.5664, 0.4062, 0.5664, 0.7812, 0.5664, 0.8125, 0.5664, 0.8125, 0.5664, 0.7812, 0.5664, 0.09375, 0.5664, 0.125, 0.5664, 0.125, 0.5664, 0.09375, 0.5664, 0.2044, 0.5149, 0.2267, 0.5081, 0.2267, 0.5081, 0.2044, 0.5149, 0.4688, 0.5664, 0.5, 0.5664, 0.5, 0.5664, 0.4688, 0.5664, 0.3601, 0.6706, 0.3491, 0.6912, 0.3491, 0.6912, 0.3601, 0.6706, 0.1657, 0.7093, 0.1509, 0.6912, 0.1509, 0.6912, 0.1657, 0.7093, 0.03125, 0.5664, 0.0625, 0.5664, 0.0625, 0.5664, 0.03125, 0.5664, 0.3692, 0.625, 0.3669, 0.6483, 0.3669, 0.6483, 0.3692, 0.625, 0.6562, 0.5664, 0.6875, 0.5664, 0.6875, 0.5664, 0.6562, 0.5664, 0.1399, 0.6706, 0.1331, 0.6483, 0.1331, 0.6483, 0.1399, 0.6706, 0.3438, 0.5664, 0.375, 0.5664, 0.375, 0.5664, 0.3438, 0.5664, 0.7188, 0.5664, 0.75, 0.5664, 0.75, 0.5664, 0.7188, 0.5664, 0.1331, 0.6017, 0.1399, 0.5794, 0.1399, 0.5794, 0.1331, 0.6017, 0.3669, 0.6017, 0.3692, 0.625, 0.3692, 0.625, 0.3669, 0.6017, 0.125, 0.5664, 0.1562, 0.5664, 0.1562, 0.5664, 0.125, 0.5664, 0.5, 0.5664, 0.5312, 0.5664, 0.5312, 0.5664, 0.5, 0.5664, 0.1509, 0.5588, 0.1657, 0.5407, 0.1657, 0.5407, 0.1509, 0.5588, 0.9375, 0.5664, 0.9688, 0.5664, 0.9688, 0.5664, 0.9375, 0.5664, 0.875, 0.5664, 0.9062, 0.5664, 0.9062, 0.5664, 0.875, 0.5664, 0.2733, 0.7419, 0.25, 0.7442, 0.25, 0.7442, 0.2733, 0.7419, 0.3343, 0.5407, 0.3491, 0.5588, 0.3491, 0.5588, 0.3343, 0.5407, 0.25, 0.5664, 0.2812, 0.5664, 0.2812, 0.5664, 0.25, 0.5664, 0.3601, 0.5794, 0.3669, 0.6017, 0.3669, 0.6017, 0.3601, 0.5794, 0.5312, 0.5664, 0.5625, 0.5664, 0.5625, 0.5664, 0.5312, 0.5664, 0.5938, 0.5664, 0.625, 0.5664, 0.625, 0.5664, 0.5938, 0.5664, 0.1331, 0.6483, 0.1308, 0.625, 0.1308, 0.625, 0.1331, 0.6483, 0.0, 0.5664, 0.03125, 0.5664, 0.03125, 0.5664, 0.0, 0.5664, 0.25, 0.5058, 0.2733, 0.5081, 0.2733, 0.5081, 0.25, 0.5058, 0.2956, 0.7351, 0.2733, 0.7419, 0.2733, 0.7419, 0.2956, 0.7351, 0.3343, 0.7093, 0.3162, 0.7241, 0.3162, 0.7241, 0.3343, 0.7093, 0.2812, 0.5664, 0.3125, 0.5664, 0.3125, 0.5664, 0.2812, 0.5664, 0.2956, 0.5149, 0.3162, 0.5259, 0.3162, 0.5259, 0.2956, 0.5149, 0.7188, 0.5664, 0.75, 0.5664, 0.75, 0.5664, 0.7188, 0.5664, 0.3438, 0.5664, 0.375, 0.5664, 0.375, 0.5664, 0.3438, 0.5664, 0.1399, 0.6706, 0.1331, 0.6483, 0.1331, 0.6483, 0.1399, 0.6706, 0.6562, 0.5664, 0.6875, 0.5664, 0.6875, 0.5664, 0.6562, 0.5664, 0.3692, 0.625, 0.3669, 0.6483, 0.3669, 0.6483, 0.3692, 0.625, 0.03125, 0.5664, 0.0625, 0.5664, 0.0625, 0.5664, 0.03125, 0.5664, 0.1657, 0.7093, 0.1509, 0.6912, 0.1509, 0.6912, 0.1657, 0.7093, 0.3601, 0.6706, 0.3491, 0.6912, 0.3491, 0.6912, 0.3601, 0.6706, 0.4688, 0.5664, 0.5, 0.5664, 0.5, 0.5664, 0.4688, 0.5664, 0.2044, 0.5149, 0.2267, 0.5081, 0.2267, 0.5081, 0.2044, 0.5149, 0.09375, 0.5664, 0.125, 0.5664, 0.125, 0.5664, 0.09375, 0.5664, 0.7812, 0.5664, 0.8125, 0.5664, 0.8125, 0.5664, 0.7812, 0.5664, 0.25, 0.5058, 0.2733, 0.5081, 0.2737, 0.5058, 0.25, 0.5035, 0.3692, 0.625, 0.3669, 0.6483, 0.3692, 0.6487, 0.3715, 0.625, 0.25, 0.7442, 0.2267, 0.7419, 0.2263, 0.7442, 0.25, 0.7465, 0.1308, 0.625, 0.1331, 0.6017, 0.1308, 0.6013, 0.1285, 0.625, 0.25, 0.5035, 0.2263, 0.5058, 0.2267, 0.5081, 0.25, 0.5058, 0.3669, 0.6017, 0.3692, 0.625, 0.3715, 0.625, 0.3692, 0.6013, 0.2733, 0.7419, 0.25, 0.7442, 0.25, 0.7465, 0.2737, 0.7442, 0.1331, 0.6483, 0.1308, 0.625, 0.1285, 0.625, 0.1308, 0.6487, 0.2956, 0.5149, 0.3162, 0.5259, 0.3175, 0.524, 0.2965, 0.5128, 0.3601, 0.6706, 0.3491, 0.6912, 0.351, 0.6925, 0.3622, 0.6715, 0.2044, 0.7351, 0.1838, 0.7241, 0.1825, 0.726, 0.2035, 0.7372, 0.2733, 0.5081, 0.2956, 0.5149, 0.2965, 0.5128, 0.2737, 0.5058, 0.3669, 0.6483, 0.3601, 0.6706, 0.3622, 0.6715, 0.3692, 0.6487, 0.2267, 0.7419, 0.2044, 0.7351, 0.2035, 0.7372, 0.2263, 0.7442, 0.1331, 0.6017, 0.1399, 0.5794, 0.1378, 0.5785, 0.1308, 0.6013, 0.3343, 0.5407, 0.3491, 0.5588, 0.351, 0.5575, 0.3359, 0.5391, 0.3343, 0.7093, 0.3162, 0.7241, 0.3175, 0.726, 0.3359, 0.7109, 0.1657, 0.7093, 0.1509, 0.6912, 0.149, 0.6925, 0.1641, 0.7109, 0.1657, 0.5407, 0.1838, 0.5259, 0.1825, 0.524, 0.1641, 0.5391, 0.1399, 0.5794, 0.1509, 0.5588, 0.149, 0.5575, 0.1378, 0.5785, 0.3162, 0.5259, 0.3343, 0.5407, 0.3359, 0.5391, 0.3175, 0.524, 0.3491, 0.6912, 0.3343, 0.7093, 0.3359, 0.7109, 0.351, 0.6925, 0.1838, 0.7241, 0.1657, 0.7093, 0.1641, 0.7109, 0.1825, 0.726, 0.1509, 0.5588, 0.1657, 0.5407, 0.1641, 0.5391, 0.149, 0.5575, 0.3601, 0.5794, 0.3669, 0.6017, 0.3692, 0.6013, 0.3622, 0.5785, 0.2956, 0.7351, 0.2733, 0.7419, 0.2737, 0.7442, 0.2965, 0.7372, 0.1399, 0.6706, 0.1331, 0.6483, 0.1308, 0.6487, 0.1378, 0.6715, 0.2044, 0.5149, 0.2267, 0.5081, 0.2263, 0.5058, 0.2035, 0.5128, 0.3491, 0.5588, 0.3601, 0.5794, 0.3622, 0.5785, 0.351, 0.5575, 0.3162, 0.7241, 0.2956, 0.7351, 0.2965, 0.7372, 0.3175, 0.726, 0.1509, 0.6912, 0.1399, 0.6706, 0.1378, 0.6715, 0.149, 0.6925, 0.1838, 0.5259, 0.2044, 0.5149, 0.2035, 0.5128, 0.1825, 0.524, 0.3162, 0.5259, 0.3343, 0.5407, 0.3343, 0.5407, 0.3162, 0.5259, 0.3669, 0.6483, 0.3601, 0.6706, 0.3601, 0.6706, 0.3669, 0.6483, 0.75, 0.5664, 0.7812, 0.5664, 0.7812, 0.5664, 0.75, 0.5664, 0.8125, 0.5664, 0.8437, 0.5664, 0.8437, 0.5664, 0.8125, 0.5664, 0.625, 0.5664, 0.6562, 0.5664, 0.6562, 0.5664, 0.625, 0.5664, 0.4375, 0.5664, 0.4688, 0.5664, 0.4688, 0.5664, 0.4375, 0.5664, 0.3491, 0.6912, 0.3343, 0.7093, 0.3343, 0.7093, 0.3491, 0.6912, 0.2267, 0.7419, 0.2044, 0.7351, 0.2044, 0.7351, 0.2267, 0.7419, 0.2267, 0.5081, 0.25, 0.5058, 0.25, 0.5058, 0.2267, 0.5081, 0.375, 0.5664, 0.4062, 0.5664, 0.4062, 0.5664, 0.375, 0.5664, 0.1875, 0.5664, 0.2188, 0.5664, 0.2188, 0.5664, 0.1875, 0.5664, 0.1838, 0.7241, 0.1657, 0.7093, 0.1657, 0.7093, 0.1838, 0.7241, 0.1331, 0.6017, 0.1399, 0.5794, 0.1399, 0.5794, 0.1331, 0.6017, 0.3669, 0.6017, 0.3692, 0.625, 0.3692, 0.625, 0.3669, 0.6017, 0.125, 0.5664, 0.1562, 0.5664, 0.1562, 0.5664, 0.125, 0.5664, 0.5, 0.5664, 0.5312, 0.5664, 0.5312, 0.5664, 0.5, 0.5664, 0.1509, 0.5588, 0.1657, 0.5407, 0.1657, 0.5407, 0.1509, 0.5588, 0.9375, 0.5664, 0.9688, 0.5664, 0.9688, 0.5664, 0.9375, 0.5664, 0.875, 0.5664, 0.9062, 0.5664, 0.9062, 0.5664, 0.875, 0.5664, 0.2733, 0.7419, 0.25, 0.7442, 0.25, 0.7442, 0.2733, 0.7419, 0.3343, 0.5407, 0.3491, 0.5588, 0.3491, 0.5588, 0.3343, 0.5407, 0.25, 0.5664, 0.2812, 0.5664, 0.2812, 0.5664, 0.25, 0.5664, 0.3601, 0.5794, 0.3669, 0.6017, 0.3669, 0.6017, 0.3601, 0.5794, 0.5312, 0.5664, 0.5625, 0.5664, 0.5625, 0.5664, 0.5312, 0.5664, 0.5938, 0.5664, 0.625, 0.5664, 0.625, 0.5664, 0.5938, 0.5664, 0.1331, 0.6483, 0.1308, 0.625, 0.1308, 0.625, 0.1331, 0.6483, 0.0, 0.5664, 0.03125, 0.5664, 0.03125, 0.5664, 0.0, 0.5664, 0.25, 0.5058, 0.2733, 0.5081, 0.2733, 0.5081, 0.25, 0.5058, 0.2956, 0.7351, 0.2733, 0.7419, 0.2733, 0.7419, 0.2956, 0.7351, 0.3343, 0.7093, 0.3162, 0.7241, 0.3162, 0.7241, 0.3343, 0.7093, 0.2812, 0.5664, 0.3125, 0.5664, 0.3125, 0.5664, 0.2812, 0.5664, 0.2956, 0.5149, 0.3162, 0.5259, 0.3162, 0.5259, 0.2956, 0.5149])
me_sphere.materials.append(mat_watchface)
me_sphere.materials.append(mat_watchbody)
me_sphere.update()

# ---- objects
ob_sphere = bpy.data.objects.new('Sphere', me_sphere)

# ---- transforms, parenting, visibility, modifiers, constraints
ob_sphere.location = (0.0, 0.0, 0.0)
ob_sphere.scale = (1.0, 1.0, 0.27)

# ---- collection membership
col_collection.objects.link(ob_sphere)

# ---- scene / render settings (as saved in the file)
scene.frame_start = 1; scene.frame_end = 250; scene.frame_set(1)
scene.render.engine = 'BLENDER_EEVEE_NEXT'
scene.cycles.sampling_pattern = 'TABULATED_SOBOL'
scene.view_settings.view_transform = 'Filmic'
bpy.context.view_layer.update()

# ---- added for rendering (the .blend has no active camera and no usable light): camera, sun
cam_auto = bpy.data.cameras.new('AutoCamera')
cam_auto.lens = 50.0
cam_auto.sensor_width = 36.0
cam_auto.clip_end = 1000.0
ob_auto_camera = bpy.data.objects.new('AutoCamera', cam_auto)
scene.collection.objects.link(ob_auto_camera)
ob_auto_camera.location = (2.63448, -3.16137, 2.00163)
ob_auto_camera.rotation_euler = (1.09748, -7.21219e-08, 0.694738)
scene.camera = ob_auto_camera
light_auto_sun = bpy.data.lights.new('AutoSun', 'SUN')
light_auto_sun.energy = 3.0
light_auto_sun.angle = 0.0523599
ob_auto_sun = bpy.data.objects.new('AutoSun', light_auto_sun)
scene.collection.objects.link(ob_auto_sun)
ob_auto_sun.rotation_euler = (0.872665, 0.174533, 0.523599)
bpy.context.view_layer.update()
